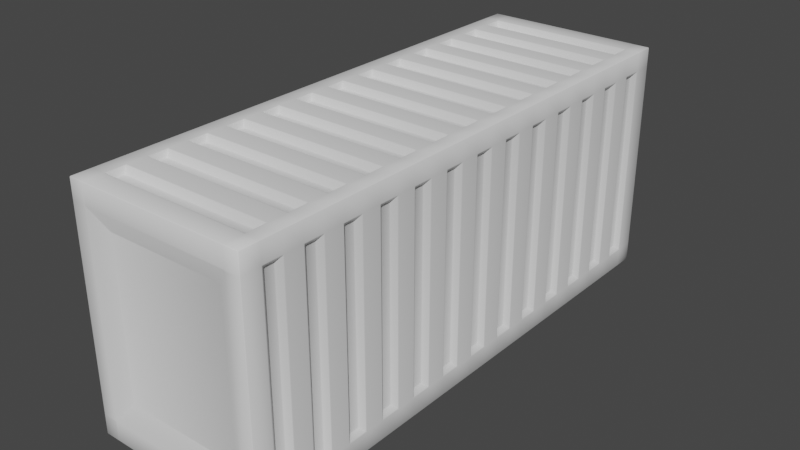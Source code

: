 # Source: IronContainer.blend  (saved by Blender 2.91.10; exported with 4.5.12 LTS)
import bpy
from mathutils import Matrix  # noqa: F401  (used for matrix-valued properties, if any)

bpy.ops.wm.read_factory_settings(use_empty=True)
scene = bpy.context.scene
scene.name = 'Scene'

# ---- collections
col_collection = bpy.data.collections.new('Collection'); scene.collection.children.link(col_collection)

# ---- world
world_world = bpy.data.worlds.new('World'); scene.world = world_world
world_world.use_nodes = True; world_world.node_tree.nodes.clear()
_N = world_world.node_tree.nodes; _L = world_world.node_tree.links
n0 = _N.new('ShaderNodeOutputWorld'); n0.name = 'World Output'; n0.location = (300, 300)
n1 = _N.new('ShaderNodeBackground'); n1.name = 'Background'; n1.location = (10, 300)
n1.inputs[0].default_value = (0.05088, 0.05088, 0.05088, 1.0)
_L.new(n1.outputs[0], n0.inputs[0])
n0.is_active_output = True
world_world.color = (0.05088, 0.05088, 0.05088)
world_world.use_sun_shadow = False
world_world.sun_shadow_jitter_overblur = 0.0

# ---- meshes
me_cube_001 = bpy.data.meshes.new('Cube.001')
me_cube_001.from_pydata([(-5.0, -15.0, -6.5), (-5.0, -15.0, 6.5), (-5.0, 15.0, -6.5), (-5.0, 15.0, 6.5), (5.0, -15.0, -6.5), (5.0, -15.0, 6.5), (5.0, 15.0, -6.5), (5.0, 15.0, 6.5), (-5.0, 13.89, -6.5), (-5.0, 12.78, -6.5), (-5.0, 11.67, -6.5), (-5.0, 10.56, -6.5), (-5.0, 9.444, -6.5), (-5.0, 8.333, -6.5), (-5.0, 7.222, -6.5), (-5.0, 6.111, -6.5), (-5.0, 5.0, -6.5), (-5.0, 3.889, -6.5), (-5.0, 2.778, -6.5), (-5.0, 1.667, -6.5), (-5.0, 0.5556, -6.5), (-5.0, -0.5556, -6.5), (-5.0, -1.667, -6.5), (-5.0, -2.778, -6.5), (-5.0, -3.889, -6.5), (-5.0, -5.0, -6.5), (-5.0, -6.111, -6.5), (-5.0, -7.222, -6.5), (-5.0, -8.333, -6.5), (-5.0, -9.444, -6.5), (-5.0, -10.56, -6.5), (-5.0, -11.67, -6.5), (-5.0, -12.78, -6.5), (-5.0, -13.89, -6.5), (-5.0, -13.89, 6.5), (-5.0, -12.78, 6.5), (-5.0, -11.67, 6.5), (-5.0, -10.56, 6.5), (-5.0, -9.444, 6.5), (-5.0, -8.333, 6.5), (-5.0, -7.222, 6.5), (-5.0, -6.111, 6.5), (-5.0, -5.0, 6.5), (-5.0, -3.889, 6.5), (-5.0, -2.778, 6.5), (-5.0, -1.667, 6.5), (-5.0, -0.5556, 6.5), (-5.0, 0.5556, 6.5), (-5.0, 1.667, 6.5), (-5.0, 2.778, 6.5), (-5.0, 3.889, 6.5), (-5.0, 5.0, 6.5), (-5.0, 6.111, 6.5), (-5.0, 7.222, 6.5), (-5.0, 8.333, 6.5), (-5.0, 9.444, 6.5), (-5.0, 10.56, 6.5), (-5.0, 11.67, 6.5), (-5.0, 12.78, 6.5), (-5.0, 13.89, 6.5), (5.0, -13.89, -6.5), (5.0, -12.78, -6.5), (5.0, -11.67, -6.5), (5.0, -10.56, -6.5), (5.0, -9.444, -6.5), (5.0, -8.333, -6.5), (5.0, -7.222, -6.5), (5.0, -6.111, -6.5), (5.0, -5.0, -6.5), (5.0, -3.889, -6.5), (5.0, -2.778, -6.5), (5.0, -1.667, -6.5), (5.0, -0.5556, -6.5), (5.0, 0.5556, -6.5), (5.0, 1.667, -6.5), (5.0, 2.778, -6.5), (5.0, 3.889, -6.5), (5.0, 5.0, -6.5), (5.0, 6.111, -6.5), (5.0, 7.222, -6.5), (5.0, 8.333, -6.5), (5.0, 9.444, -6.5), (5.0, 10.56, -6.5), (5.0, 11.67, -6.5), (5.0, 12.78, -6.5), (5.0, 13.89, -6.5), (5.0, 13.89, 6.5), (5.0, 12.78, 6.5), (5.0, 11.67, 6.5), (5.0, 10.56, 6.5), (5.0, 9.444, 6.5), (5.0, 8.333, 6.5), (5.0, 7.222, 6.5), (5.0, 6.111, 6.5), (5.0, 5.0, 6.5), (5.0, 3.889, 6.5), (5.0, 2.778, 6.5), (5.0, 1.667, 6.5), (5.0, 0.5556, 6.5), (5.0, -0.5556, 6.5), (5.0, -1.667, 6.5), (5.0, -2.778, 6.5), (5.0, -3.889, 6.5), (5.0, -5.0, 6.5), (5.0, -6.111, 6.5), (5.0, -7.222, 6.5), (5.0, -8.333, 6.5), (5.0, -9.444, 6.5), (5.0, -10.56, 6.5), (5.0, -11.67, 6.5), (5.0, -12.78, 6.5), (5.0, -13.89, 6.5), (4.167, 15.0, -6.5), (-4.167, 15.0, -6.5), (-4.167, 15.0, 6.5), (4.167, 15.0, 6.5), (-4.167, -15.0, -6.5), (4.167, -15.0, -6.5), (4.167, -15.0, 6.5), (-4.167, -15.0, 6.5), (-4.167, 13.89, 6.5), (4.167, 13.89, 6.5), (-4.167, 12.78, 6.5), (4.167, 12.78, 6.5), (-4.167, 11.67, 6.5), (4.167, 11.67, 6.5), (-4.167, 10.56, 6.5), (4.167, 10.56, 6.5), (-4.167, 9.444, 6.5), (4.167, 9.444, 6.5), (-4.167, 8.333, 6.5), (4.167, 8.333, 6.5), (-4.167, 7.222, 6.5), (4.167, 7.222, 6.5), (-4.167, 6.111, 6.5), (4.167, 6.111, 6.5), (-4.167, 5.0, 6.5), (4.167, 5.0, 6.5), (-4.167, 3.889, 6.5), (4.167, 3.889, 6.5), (-4.167, 2.778, 6.5), (4.167, 2.778, 6.5), (-4.167, 1.667, 6.5), (4.167, 1.667, 6.5), (-4.167, 0.5556, 6.5), (4.167, 0.5556, 6.5), (-4.167, -0.5556, 6.5), (4.167, -0.5556, 6.5), (-4.167, -1.667, 6.5), (4.167, -1.667, 6.5), (-4.167, -2.778, 6.5), (4.167, -2.778, 6.5), (-4.167, -3.889, 6.5), (4.167, -3.889, 6.5), (-4.167, -5.0, 6.5), (4.167, -5.0, 6.5), (-4.167, -6.111, 6.5), (4.167, -6.111, 6.5), (-4.167, -7.222, 6.5), (4.167, -7.222, 6.5), (-4.167, -8.333, 6.5), (4.167, -8.333, 6.5), (-4.167, -9.444, 6.5), (4.167, -9.444, 6.5), (-4.167, -10.56, 6.5), (4.167, -10.56, 6.5), (-4.167, -11.67, 6.5), (4.167, -11.67, 6.5), (-4.167, -12.78, 6.5), (4.167, -12.78, 6.5), (-4.167, -13.89, 6.5), (4.167, -13.89, 6.5), (4.167, 13.89, -6.5), (-4.167, 13.89, -6.5), (4.167, 12.78, -6.5), (-4.167, 12.78, -6.5), (4.167, 11.67, -6.5), (-4.167, 11.67, -6.5), (4.167, 10.56, -6.5), (-4.167, 10.56, -6.5), (4.167, 9.444, -6.5), (-4.167, 9.444, -6.5), (4.167, 8.333, -6.5), (-4.167, 8.333, -6.5), (4.167, 7.222, -6.5), (-4.167, 7.222, -6.5), (4.167, 6.111, -6.5), (-4.167, 6.111, -6.5), (4.167, 5.0, -6.5), (-4.167, 5.0, -6.5), (4.167, 3.889, -6.5), (-4.167, 3.889, -6.5), (4.167, 2.778, -6.5), (-4.167, 2.778, -6.5), (4.167, 1.667, -6.5), (-4.167, 1.667, -6.5), (4.167, 0.5556, -6.5), (-4.167, 0.5556, -6.5), (4.167, -0.5556, -6.5), (-4.167, -0.5556, -6.5), (4.167, -1.667, -6.5), (-4.167, -1.667, -6.5), (4.167, -2.778, -6.5), (-4.167, -2.778, -6.5), (4.167, -3.889, -6.5), (-4.167, -3.889, -6.5), (4.167, -5.0, -6.5), (-4.167, -5.0, -6.5), (4.167, -6.111, -6.5), (-4.167, -6.111, -6.5), (4.167, -7.222, -6.5), (-4.167, -7.222, -6.5), (4.167, -8.333, -6.5), (-4.167, -8.333, -6.5), (4.167, -9.444, -6.5), (-4.167, -9.444, -6.5), (4.167, -10.56, -6.5), (-4.167, -10.56, -6.5), (4.167, -11.67, -6.5), (-4.167, -11.67, -6.5), (4.167, -12.78, -6.5), (-4.167, -12.78, -6.5), (4.167, -13.89, -6.5), (-4.167, -13.89, -6.5), (-5.0, -15.0, -5.416), (-5.0, -15.0, 5.417), (-5.0, 15.0, 5.417), (-5.0, 15.0, -5.416), (5.0, 15.0, 5.417), (5.0, 15.0, -5.416), (5.0, -15.0, 5.417), (5.0, -15.0, -5.416), (5.0, 13.89, 5.417), (5.0, 13.89, -5.416), (5.0, 12.78, 5.417), (5.0, 12.78, -5.416), (5.0, 11.67, 5.417), (5.0, 11.67, -5.416), (5.0, 10.56, 5.417), (5.0, 10.56, -5.416), (5.0, 9.444, 5.417), (5.0, 9.444, -5.416), (5.0, 8.333, 5.417), (5.0, 8.333, -5.416), (5.0, 7.222, 5.417), (5.0, 7.222, -5.416), (5.0, 6.111, 5.417), (5.0, 6.111, -5.416), (5.0, 5.0, 5.417), (5.0, 5.0, -5.416), (5.0, 3.889, 5.417), (5.0, 3.889, -5.416), (5.0, 2.778, 5.417), (5.0, 2.778, -5.416), (5.0, 1.667, 5.417), (5.0, 1.667, -5.416), (5.0, 0.5556, 5.417), (5.0, 0.5556, -5.416), (5.0, -0.5556, 5.417), (5.0, -0.5556, -5.416), (5.0, -1.667, 5.417), (5.0, -1.667, -5.416), (5.0, -2.778, 5.417), (5.0, -2.778, -5.416), (5.0, -3.889, 5.417), (5.0, -3.889, -5.416), (5.0, -5.0, 5.417), (5.0, -5.0, -5.416), (5.0, -6.111, 5.417), (5.0, -6.111, -5.416), (5.0, -7.222, 5.417), (5.0, -7.222, -5.416), (5.0, -8.333, 5.417), (5.0, -8.333, -5.416), (5.0, -9.444, 5.417), (5.0, -9.444, -5.416), (5.0, -10.56, 5.417), (5.0, -10.56, -5.416), (5.0, -11.67, 5.417), (5.0, -11.67, -5.416), (5.0, -12.78, 5.417), (5.0, -12.78, -5.416), (5.0, -13.89, 5.417), (5.0, -13.89, -5.416), (-5.0, -13.89, 5.417), (-5.0, -13.89, -5.416), (-5.0, -12.78, 5.417), (-5.0, -12.78, -5.416), (-5.0, -11.67, 5.417), (-5.0, -11.67, -5.416), (-5.0, -10.56, 5.417), (-5.0, -10.56, -5.416), (-5.0, -9.444, 5.417), (-5.0, -9.444, -5.416), (-5.0, -8.333, 5.417), (-5.0, -8.333, -5.416), (-5.0, -7.222, 5.417), (-5.0, -7.222, -5.416), (-5.0, -6.111, 5.417), (-5.0, -6.111, -5.416), (-5.0, -5.0, 5.417), (-5.0, -5.0, -5.416), (-5.0, -3.889, 5.417), (-5.0, -3.889, -5.416), (-5.0, -2.778, 5.417), (-5.0, -2.778, -5.416), (-5.0, -1.667, 5.417), (-5.0, -1.667, -5.416), (-5.0, -0.5556, 5.417), (-5.0, -0.5556, -5.416), (-5.0, 0.5556, 5.417), (-5.0, 0.5556, -5.416), (-5.0, 1.667, 5.417), (-5.0, 1.667, -5.416), (-5.0, 2.778, 5.417), (-5.0, 2.778, -5.416), (-5.0, 3.889, 5.417), (-5.0, 3.889, -5.416), (-5.0, 5.0, 5.417), (-5.0, 5.0, -5.416), (-5.0, 6.111, 5.417), (-5.0, 6.111, -5.416), (-5.0, 7.222, 5.417), (-5.0, 7.222, -5.416), (-5.0, 8.333, 5.417), (-5.0, 8.333, -5.416), (-5.0, 9.444, 5.417), (-5.0, 9.444, -5.416), (-5.0, 10.56, 5.417), (-5.0, 10.56, -5.416), (-5.0, 11.67, 5.417), (-5.0, 11.67, -5.416), (-5.0, 12.78, 5.417), (-5.0, 12.78, -5.416), (-5.0, 13.89, 5.417), (-5.0, 13.89, -5.416), (4.167, -15.0, 5.417), (4.167, -15.0, -5.416), (-4.167, -15.0, 5.417), (-4.167, -15.0, -5.416), (-4.167, 15.0, 5.417), (-4.167, 15.0, -5.416), (4.167, 15.0, 5.417), (4.167, 15.0, -5.416), (-3.958, 13.61, 6.175), (3.958, 13.61, 6.175), (-3.958, 13.06, 6.175), (3.958, 13.06, 6.175), (-3.958, 11.39, 6.175), (3.958, 11.39, 6.175), (-3.958, 10.83, 6.175), (3.958, 10.83, 6.175), (-3.958, 9.167, 6.175), (3.958, 9.167, 6.175), (-3.958, 8.611, 6.175), (3.958, 8.611, 6.175), (-3.958, 6.944, 6.175), (3.958, 6.944, 6.175), (-3.958, 6.389, 6.175), (3.958, 6.389, 6.175), (-3.958, 4.722, 6.175), (3.958, 4.722, 6.175), (-3.958, 4.167, 6.175), (3.958, 4.167, 6.175), (-3.958, 2.5, 6.175), (3.958, 2.5, 6.175), (-3.958, 1.944, 6.175), (3.958, 1.944, 6.175), (-3.958, 0.2778, 6.175), (3.958, 0.2778, 6.175), (-3.958, -0.2778, 6.175), (3.958, -0.2778, 6.175), (-3.958, -1.944, 6.175), (3.958, -1.944, 6.175), (-3.958, -2.5, 6.175), (3.958, -2.5, 6.175), (-3.958, -4.167, 6.175), (3.958, -4.167, 6.175), (-3.958, -4.722, 6.175), (3.958, -4.722, 6.175), (-3.958, -6.389, 6.175), (3.958, -6.389, 6.175), (-3.958, -6.944, 6.175), (3.958, -6.944, 6.175), (-3.958, -8.611, 6.175), (3.958, -8.611, 6.175), (-3.958, -9.167, 6.175), (3.958, -9.167, 6.175), (-3.958, -10.83, 6.175), (3.958, -10.83, 6.175), (-3.958, -11.39, 6.175), (3.958, -11.39, 6.175), (-3.958, -13.06, 6.175), (3.958, -13.06, 6.175), (-3.958, -13.61, 6.175), (3.958, -13.61, 6.175), (3.958, 13.61, -6.175), (-3.958, 13.61, -6.175), (3.958, 13.06, -6.175), (-3.958, 13.06, -6.175), (3.958, 11.39, -6.175), (-3.958, 11.39, -6.175), (3.958, 10.83, -6.175), (-3.958, 10.83, -6.175), (3.958, 9.167, -6.175), (-3.958, 9.167, -6.175), (3.958, 8.611, -6.175), (-3.958, 8.611, -6.175), (3.958, 6.944, -6.175), (-3.958, 6.944, -6.175), (3.958, 6.389, -6.175), (-3.958, 6.389, -6.175), (3.958, 4.722, -6.175), (-3.958, 4.722, -6.175), (3.958, 4.167, -6.175), (-3.958, 4.167, -6.175), (3.958, 2.5, -6.175), (-3.958, 2.5, -6.175), (3.958, 1.944, -6.175), (-3.958, 1.944, -6.175), (3.958, 0.2778, -6.175), (-3.958, 0.2778, -6.175), (3.958, -0.2778, -6.175), (-3.958, -0.2778, -6.175), (3.958, -1.944, -6.175), (-3.958, -1.944, -6.175), (3.958, -2.5, -6.175), (-3.958, -2.5, -6.175), (3.958, -4.167, -6.175), (-3.958, -4.167, -6.175), (3.958, -4.722, -6.175), (-3.958, -4.722, -6.175), (3.958, -6.389, -6.175), (-3.958, -6.389, -6.175), (3.958, -6.944, -6.175), (-3.958, -6.944, -6.175), (3.958, -8.611, -6.175), (-3.958, -8.611, -6.175), (3.958, -9.167, -6.175), (-3.958, -9.167, -6.175), (3.958, -10.83, -6.175), (-3.958, -10.83, -6.175), (3.958, -11.39, -6.175), (-3.958, -11.39, -6.175), (3.958, -13.06, -6.175), (-3.958, -13.06, -6.175), (3.958, -13.61, -6.175), (-3.958, -13.61, -6.175), (4.75, 13.61, 5.147), (4.75, 13.61, -5.145), (4.75, 13.06, 5.147), (4.75, 13.06, -5.145), (4.75, 11.39, 5.147), (4.75, 11.39, -5.145), (4.75, 10.83, 5.147), (4.75, 10.83, -5.145), (4.75, 9.167, 5.147), (4.75, 9.167, -5.145), (4.75, 8.611, 5.147), (4.75, 8.611, -5.145), (4.75, 6.944, 5.147), (4.75, 6.944, -5.145), (4.75, 6.389, 5.147), (4.75, 6.389, -5.145), (4.75, 4.722, 5.147), (4.75, 4.722, -5.145), (4.75, 4.167, 5.147), (4.75, 4.167, -5.145), (4.75, 2.5, 5.147), (4.75, 2.5, -5.145), (4.75, 1.944, 5.147), (4.75, 1.944, -5.145), (4.75, 0.2778, 5.147), (4.75, 0.2778, -5.145), (4.75, -0.2778, 5.147), (4.75, -0.2778, -5.145), (4.75, -1.944, 5.147), (4.75, -1.944, -5.145), (4.75, -2.5, 5.147), (4.75, -2.5, -5.145), (4.75, -4.167, 5.147), (4.75, -4.167, -5.145), (4.75, -4.722, 5.147), (4.75, -4.722, -5.145), (4.75, -6.389, 5.147), (4.75, -6.389, -5.145), (4.75, -6.944, 5.147), (4.75, -6.944, -5.145), (4.75, -8.611, 5.147), (4.75, -8.611, -5.145), (4.75, -9.167, 5.147), (4.75, -9.167, -5.145), (4.75, -10.83, 5.147), (4.75, -10.83, -5.145), (4.75, -11.39, 5.147), (4.75, -11.39, -5.145), (4.75, -13.06, 5.147), (4.75, -13.06, -5.145), (4.75, -13.61, 5.147), (4.75, -13.61, -5.145), (-4.75, -13.61, 5.147), (-4.75, -13.61, -5.145), (-4.75, -13.06, 5.147), (-4.75, -13.06, -5.145), (-4.75, -11.39, 5.147), (-4.75, -11.39, -5.145), (-4.75, -10.83, 5.147), (-4.75, -10.83, -5.145), (-4.75, -9.167, 5.147), (-4.75, -9.167, -5.145), (-4.75, -8.611, 5.147), (-4.75, -8.611, -5.145), (-4.75, -6.944, 5.147), (-4.75, -6.944, -5.145), (-4.75, -6.389, 5.147), (-4.75, -6.389, -5.145), (-4.75, -4.722, 5.147), (-4.75, -4.722, -5.145), (-4.75, -4.167, 5.147), (-4.75, -4.167, -5.145), (-4.75, -2.5, 5.147), (-4.75, -2.5, -5.145), (-4.75, -1.944, 5.147), (-4.75, -1.944, -5.145), (-4.75, -0.2778, 5.147), (-4.75, -0.2778, -5.145), (-4.75, 0.2778, 5.147), (-4.75, 0.2778, -5.145), (-4.75, 1.944, 5.147), (-4.75, 1.944, -5.145), (-4.75, 2.5, 5.147), (-4.75, 2.5, -5.145), (-4.75, 4.167, 5.147), (-4.75, 4.167, -5.145), (-4.75, 4.722, 5.147), (-4.75, 4.722, -5.145), (-4.75, 6.389, 5.147), (-4.75, 6.389, -5.145), (-4.75, 6.944, 5.147), (-4.75, 6.944, -5.145), (-4.75, 8.611, 5.147), (-4.75, 8.611, -5.145), (-4.75, 9.167, 5.147), (-4.75, 9.167, -5.145), (-4.75, 10.83, 5.147), (-4.75, 10.83, -5.145), (-4.75, 11.39, 5.147), (-4.75, 11.39, -5.145), (-4.75, 13.06, 5.147), (-4.75, 13.06, -5.145), (-4.75, 13.61, 5.147), (-4.75, 13.61, -5.145), (3.333, -14.53, 4.334), (3.333, -14.53, -4.333), (-3.333, -14.53, 4.334), (-3.333, -14.53, -4.333), (-3.333, 14.53, 4.334), (-3.333, 14.53, -4.333), (3.333, 14.53, 4.334), (3.333, 14.53, -4.333)], [], [(334, 59, 3, 226), (342, 115, 7, 228), (282, 111, 5, 230), (338, 119, 1, 225), (222, 60, 4, 117), (170, 34, 1, 119), (114, 3, 59, 120), (120, 59, 58, 122), (122, 58, 57, 124), (124, 57, 56, 126), (126, 56, 55, 128), (128, 55, 54, 130), (130, 54, 53, 132), (132, 53, 52, 134), (134, 52, 51, 136), (136, 51, 50, 138), (138, 50, 49, 140), (140, 49, 48, 142), (142, 48, 47, 144), (144, 47, 46, 146), (146, 46, 45, 148), (148, 45, 44, 150), (150, 44, 43, 152), (152, 43, 42, 154), (154, 42, 41, 156), (156, 41, 40, 158), (158, 40, 39, 160), (160, 39, 38, 162), (162, 38, 37, 164), (164, 37, 36, 166), (166, 36, 35, 168), (168, 35, 34, 170), (112, 6, 85, 172), (172, 85, 84, 174), (174, 84, 83, 176), (176, 83, 82, 178), (178, 82, 81, 180), (180, 81, 80, 182), (182, 80, 79, 184), (184, 79, 78, 186), (186, 78, 77, 188), (188, 77, 76, 190), (190, 76, 75, 192), (192, 75, 74, 194), (194, 74, 73, 196), (196, 73, 72, 198), (198, 72, 71, 200), (200, 71, 70, 202), (202, 70, 69, 204), (204, 69, 68, 206), (206, 68, 67, 208), (208, 67, 66, 210), (210, 66, 65, 212), (212, 65, 64, 214), (214, 64, 63, 216), (216, 63, 62, 218), (218, 62, 61, 220), (220, 61, 60, 222), (228, 7, 86, 232), (232, 86, 87, 234), (234, 87, 88, 236), (236, 88, 89, 238), (238, 89, 90, 240), (240, 90, 91, 242), (242, 91, 92, 244), (244, 92, 93, 246), (246, 93, 94, 248), (248, 94, 95, 250), (250, 95, 96, 252), (252, 96, 97, 254), (254, 97, 98, 256), (256, 98, 99, 258), (258, 99, 100, 260), (260, 100, 101, 262), (262, 101, 102, 264), (264, 102, 103, 266), (266, 103, 104, 268), (268, 104, 105, 270), (270, 105, 106, 272), (272, 106, 107, 274), (274, 107, 108, 276), (276, 108, 109, 278), (278, 109, 110, 280), (280, 110, 111, 282), (225, 1, 34, 284), (284, 34, 35, 286), (286, 35, 36, 288), (288, 36, 37, 290), (290, 37, 38, 292), (292, 38, 39, 294), (294, 39, 40, 296), (296, 40, 41, 298), (298, 41, 42, 300), (300, 42, 43, 302), (302, 43, 44, 304), (304, 44, 45, 306), (306, 45, 46, 308), (308, 46, 47, 310), (310, 47, 48, 312), (312, 48, 49, 314), (314, 49, 50, 316), (316, 50, 51, 318), (318, 51, 52, 320), (320, 52, 53, 322), (322, 53, 54, 324), (324, 54, 55, 326), (326, 55, 56, 328), (328, 56, 57, 330), (330, 57, 58, 332), (332, 58, 59, 334), (32, 221, 223, 33), (135, 133, 357, 359), (31, 219, 221, 32), (219, 218, 220, 221), (30, 217, 219, 31), (279, 277, 493, 495), (29, 215, 217, 30), (215, 214, 216, 217), (28, 213, 215, 29), (206, 207, 431, 430), (27, 211, 213, 28), (211, 210, 212, 213), (26, 209, 211, 27), (302, 303, 519, 518), (25, 207, 209, 26), (207, 206, 208, 209), (24, 205, 207, 25), (205, 204, 428, 429), (23, 203, 205, 24), (203, 202, 204, 205), (22, 201, 203, 23), (136, 138, 362, 360), (21, 199, 201, 22), (199, 198, 200, 201), (20, 197, 199, 21), (301, 300, 516, 517), (19, 195, 197, 20), (195, 194, 196, 197), (18, 193, 195, 19), (280, 282, 498, 496), (17, 191, 193, 18), (191, 190, 192, 193), (16, 189, 191, 17), (139, 137, 361, 363), (15, 187, 189, 16), (187, 186, 188, 189), (14, 185, 187, 15), (283, 281, 497, 499), (13, 183, 185, 14), (183, 182, 184, 185), (12, 181, 183, 13), (202, 203, 427, 426), (11, 179, 181, 12), (179, 178, 180, 181), (10, 177, 179, 11), (298, 299, 515, 514), (9, 175, 177, 10), (175, 174, 176, 177), (8, 173, 175, 9), (201, 200, 424, 425), (2, 113, 173, 8), (113, 112, 172, 173), (110, 169, 171, 111), (140, 142, 366, 364), (109, 167, 169, 110), (167, 166, 168, 169), (108, 165, 167, 109), (297, 296, 512, 513), (107, 163, 165, 108), (163, 162, 164, 165), (106, 161, 163, 107), (284, 286, 502, 500), (105, 159, 161, 106), (159, 158, 160, 161), (104, 157, 159, 105), (143, 141, 365, 367), (103, 155, 157, 104), (155, 154, 156, 157), (102, 153, 155, 103), (287, 285, 501, 503), (101, 151, 153, 102), (151, 150, 152, 153), (100, 149, 151, 101), (198, 199, 423, 422), (99, 147, 149, 100), (147, 146, 148, 149), (98, 145, 147, 99), (294, 295, 511, 510), (97, 143, 145, 98), (143, 142, 144, 145), (96, 141, 143, 97), (197, 196, 420, 421), (95, 139, 141, 96), (139, 138, 140, 141), (94, 137, 139, 95), (144, 146, 370, 368), (93, 135, 137, 94), (135, 134, 136, 137), (92, 133, 135, 93), (293, 292, 508, 509), (91, 131, 133, 92), (131, 130, 132, 133), (90, 129, 131, 91), (288, 290, 506, 504), (89, 127, 129, 90), (127, 126, 128, 129), (88, 125, 127, 89), (147, 145, 369, 371), (87, 123, 125, 88), (123, 122, 124, 125), (86, 121, 123, 87), (291, 289, 505, 507), (7, 115, 121, 86), (115, 114, 120, 121), (111, 171, 118, 5), (171, 170, 119, 118), (33, 223, 116, 0), (223, 222, 117, 116), (230, 5, 118, 336), (336, 118, 119, 338), (226, 3, 114, 340), (340, 114, 115, 342), (113, 341, 343, 112), (340, 342, 558, 556), (2, 227, 341, 113), (227, 226, 340, 341), (117, 337, 339, 116), (336, 338, 554, 552), (4, 231, 337, 117), (231, 230, 336, 337), (9, 333, 335, 8), (194, 195, 419, 418), (10, 331, 333, 9), (331, 330, 332, 333), (11, 329, 331, 10), (290, 291, 507, 506), (12, 327, 329, 11), (327, 326, 328, 329), (13, 325, 327, 12), (193, 192, 416, 417), (14, 323, 325, 13), (323, 322, 324, 325), (15, 321, 323, 14), (148, 150, 374, 372), (16, 319, 321, 15), (319, 318, 320, 321), (17, 317, 319, 16), (289, 288, 504, 505), (18, 315, 317, 17), (315, 314, 316, 317), (19, 313, 315, 18), (292, 294, 510, 508), (20, 311, 313, 19), (311, 310, 312, 313), (21, 309, 311, 20), (151, 149, 373, 375), (22, 307, 309, 21), (307, 306, 308, 309), (23, 305, 307, 22), (295, 293, 509, 511), (24, 303, 305, 23), (303, 302, 304, 305), (25, 301, 303, 24), (190, 191, 415, 414), (26, 299, 301, 25), (299, 298, 300, 301), (27, 297, 299, 26), (286, 287, 503, 502), (28, 295, 297, 27), (295, 294, 296, 297), (29, 293, 295, 28), (189, 188, 412, 413), (30, 291, 293, 29), (291, 290, 292, 293), (31, 289, 291, 30), (152, 154, 378, 376), (32, 287, 289, 31), (287, 286, 288, 289), (33, 285, 287, 32), (285, 284, 500, 501), (0, 224, 285, 33), (224, 225, 284, 285), (61, 281, 283, 60), (296, 298, 514, 512), (62, 279, 281, 61), (279, 278, 280, 281), (63, 277, 279, 62), (155, 153, 377, 379), (64, 275, 277, 63), (275, 274, 276, 277), (65, 273, 275, 64), (299, 297, 513, 515), (66, 271, 273, 65), (271, 270, 272, 273), (67, 269, 271, 66), (186, 187, 411, 410), (68, 267, 269, 67), (267, 266, 268, 269), (69, 265, 267, 68), (282, 283, 499, 498), (70, 263, 265, 69), (263, 262, 264, 265), (71, 261, 263, 70), (185, 184, 408, 409), (72, 259, 261, 71), (259, 258, 260, 261), (73, 257, 259, 72), (156, 158, 382, 380), (74, 255, 257, 73), (255, 254, 256, 257), (75, 253, 255, 74), (281, 280, 496, 497), (76, 251, 253, 75), (251, 250, 252, 253), (77, 249, 251, 76), (300, 302, 518, 516), (78, 247, 249, 77), (247, 246, 248, 249), (79, 245, 247, 78), (159, 157, 381, 383), (80, 243, 245, 79), (243, 242, 244, 245), (81, 241, 243, 80), (303, 301, 517, 519), (82, 239, 241, 81), (239, 238, 240, 241), (83, 237, 239, 82), (182, 183, 407, 406), (84, 235, 237, 83), (235, 234, 236, 237), (85, 233, 235, 84), (278, 279, 495, 494), (6, 229, 233, 85), (229, 228, 232, 233), (116, 339, 224, 0), (339, 338, 225, 224), (60, 283, 231, 4), (283, 282, 230, 231), (112, 343, 229, 6), (343, 342, 228, 229), (8, 335, 227, 2), (335, 334, 226, 227), (445, 444, 446, 447), (441, 440, 442, 443), (437, 436, 438, 439), (433, 432, 434, 435), (429, 428, 430, 431), (425, 424, 426, 427), (421, 420, 422, 423), (417, 416, 418, 419), (413, 412, 414, 415), (409, 408, 410, 411), (405, 404, 406, 407), (401, 400, 402, 403), (397, 396, 398, 399), (393, 392, 394, 395), (389, 388, 390, 391), (385, 384, 386, 387), (381, 380, 382, 383), (377, 376, 378, 379), (373, 372, 374, 375), (369, 368, 370, 371), (365, 364, 366, 367), (361, 360, 362, 363), (357, 356, 358, 359), (353, 352, 354, 355), (349, 348, 350, 351), (345, 344, 346, 347), (549, 548, 550, 551), (545, 544, 546, 547), (541, 540, 542, 543), (537, 536, 538, 539), (533, 532, 534, 535), (529, 528, 530, 531), (525, 524, 526, 527), (521, 520, 522, 523), (517, 516, 518, 519), (513, 512, 514, 515), (509, 508, 510, 511), (505, 504, 506, 507), (501, 500, 502, 503), (497, 496, 498, 499), (493, 492, 494, 495), (489, 488, 490, 491), (485, 484, 486, 487), (481, 480, 482, 483), (477, 476, 478, 479), (473, 472, 474, 475), (469, 468, 470, 471), (465, 464, 466, 467), (461, 460, 462, 463), (457, 456, 458, 459), (453, 452, 454, 455), (449, 448, 450, 451), (276, 278, 494, 492), (305, 304, 520, 521), (132, 134, 358, 356), (209, 208, 432, 433), (306, 307, 523, 522), (210, 211, 435, 434), (275, 273, 489, 491), (131, 129, 353, 355), (272, 274, 490, 488), (309, 308, 524, 525), (128, 130, 354, 352), (213, 212, 436, 437), (310, 311, 527, 526), (214, 215, 439, 438), (271, 269, 485, 487), (127, 125, 349, 351), (268, 270, 486, 484), (313, 312, 528, 529), (124, 126, 350, 348), (217, 216, 440, 441), (314, 315, 531, 530), (218, 219, 443, 442), (267, 265, 481, 483), (123, 121, 345, 347), (264, 266, 482, 480), (317, 316, 532, 533), (120, 122, 346, 344), (221, 220, 444, 445), (318, 319, 535, 534), (222, 223, 447, 446), (263, 261, 477, 479), (223, 221, 445, 447), (260, 262, 478, 476), (321, 320, 536, 537), (220, 222, 446, 444), (121, 120, 344, 345), (322, 323, 539, 538), (122, 123, 347, 346), (259, 257, 473, 475), (219, 217, 441, 443), (256, 258, 474, 472), (325, 324, 540, 541), (216, 218, 442, 440), (125, 124, 348, 349), (326, 327, 543, 542), (126, 127, 351, 350), (255, 253, 469, 471), (215, 213, 437, 439), (252, 254, 470, 468), (329, 328, 544, 545), (212, 214, 438, 436), (129, 128, 352, 353), (330, 331, 547, 546), (130, 131, 355, 354), (251, 249, 465, 467), (211, 209, 433, 435), (248, 250, 466, 464), (333, 332, 548, 549), (208, 210, 434, 432), (133, 132, 356, 357), (334, 335, 551, 550), (134, 135, 359, 358), (247, 245, 461, 463), (207, 205, 429, 431), (244, 246, 462, 460), (233, 232, 448, 449), (204, 206, 430, 428), (137, 136, 360, 361), (234, 235, 451, 450), (138, 139, 363, 362), (243, 241, 457, 459), (203, 201, 425, 427), (240, 242, 458, 456), (237, 236, 452, 453), (200, 202, 426, 424), (141, 140, 364, 365), (238, 239, 455, 454), (142, 143, 367, 366), (239, 237, 453, 455), (199, 197, 421, 423), (236, 238, 454, 452), (241, 240, 456, 457), (196, 198, 422, 420), (145, 144, 368, 369), (242, 243, 459, 458), (146, 147, 371, 370), (235, 233, 449, 451), (195, 193, 417, 419), (232, 234, 450, 448), (245, 244, 460, 461), (192, 194, 418, 416), (149, 148, 372, 373), (246, 247, 463, 462), (150, 151, 375, 374), (335, 333, 549, 551), (191, 189, 413, 415), (332, 334, 550, 548), (249, 248, 464, 465), (188, 190, 414, 412), (153, 152, 376, 377), (250, 251, 467, 466), (154, 155, 379, 378), (331, 329, 545, 547), (187, 185, 409, 411), (328, 330, 546, 544), (253, 252, 468, 469), (184, 186, 410, 408), (157, 156, 380, 381), (254, 255, 471, 470), (158, 159, 383, 382), (327, 325, 541, 543), (183, 181, 405, 407), (324, 326, 542, 540), (257, 256, 472, 473), (180, 182, 406, 404), (161, 160, 384, 385), (258, 259, 475, 474), (162, 163, 387, 386), (323, 321, 537, 539), (179, 177, 401, 403), (320, 322, 538, 536), (261, 260, 476, 477), (176, 178, 402, 400), (165, 164, 388, 389), (262, 263, 479, 478), (166, 167, 391, 390), (319, 317, 533, 535), (175, 173, 397, 399), (316, 318, 534, 532), (265, 264, 480, 481), (172, 174, 398, 396), (169, 168, 392, 393), (266, 267, 483, 482), (170, 171, 395, 394), (315, 313, 529, 531), (171, 169, 393, 395), (312, 314, 530, 528), (269, 268, 484, 485), (168, 170, 394, 392), (173, 172, 396, 397), (270, 271, 487, 486), (174, 175, 399, 398), (311, 309, 525, 527), (167, 165, 389, 391), (308, 310, 526, 524), (273, 272, 488, 489), (164, 166, 390, 388), (177, 176, 400, 401), (274, 275, 491, 490), (178, 179, 403, 402), (307, 305, 521, 523), (163, 161, 385, 387), (304, 306, 522, 520), (277, 276, 492, 493), (160, 162, 386, 384), (181, 180, 404, 405), (557, 556, 558, 559), (553, 552, 554, 555), (342, 343, 559, 558), (341, 340, 556, 557), (338, 339, 555, 554), (339, 337, 553, 555), (337, 336, 552, 553), (343, 341, 557, 559)])
me_cube_001.polygons.foreach_set('use_smooth', [True] * 558)
_uv = me_cube_001.uv_layers.new(name='UVMap')
_uv.uv.foreach_set('vector', [0.5417, 0.2407, 0.625, 0.2407, 0.625, 0.25, 0.5417, 0.25, 0.5417, 0.4167, 0.625, 0.4167, 0.625, 0.5, 0.5417, 0.5, 0.5417, 0.7407, 0.625, 0.7407, 0.625, 0.75, 0.5417, 0.75, 0.5417, 0.9167, 0.625, 0.9167, 0.625, 1.0, 0.5417, 1.0, 0.2917, 0.7407, 0.375, 0.7407, 0.375, 0.75, 0.2917, 0.75, 0.7917, 0.7407, 0.875, 0.7407, 0.875, 0.75, 0.7917, 0.75, 0.7917, 0.5, 0.875, 0.5, 0.875, 0.5093, 0.7917, 0.5093, 0.7917, 0.5093, 0.875, 0.5093, 0.875, 0.5185, 0.7917, 0.5185, 0.7917, 0.5185, 0.875, 0.5185, 0.875, 0.5278, 0.7917, 0.5278, 0.7917, 0.5278, 0.875, 0.5278, 0.875, 0.537, 0.7917, 0.537, 0.7917, 0.537, 0.875, 0.537, 0.875, 0.5463, 0.7917, 0.5463, 0.7917, 0.5463, 0.875, 0.5463, 0.875, 0.5556, 0.7917, 0.5556, 0.7917, 0.5556, 0.875, 0.5556, 0.875, 0.5648, 0.7917, 0.5648, 0.7917, 0.5648, 0.875, 0.5648, 0.875, 0.5741, 0.7917, 0.5741, 0.7917, 0.5741, 0.875, 0.5741, 0.875, 0.5833, 0.7917, 0.5833, 0.7917, 0.5833, 0.875, 0.5833, 0.875, 0.5926, 0.7917, 0.5926, 0.7917, 0.5926, 0.875, 0.5926, 0.875, 0.6019, 0.7917, 0.6019, 0.7917, 0.6019, 0.875, 0.6019, 0.875, 0.6111, 0.7917, 0.6111, 0.7917, 0.6111, 0.875, 0.6111, 0.875, 0.6204, 0.7917, 0.6204, 0.7917, 0.6204, 0.875, 0.6204, 0.875, 0.6296, 0.7917, 0.6296, 0.7917, 0.6296, 0.875, 0.6296, 0.875, 0.6389, 0.7917, 0.6389, 0.7917, 0.6389, 0.875, 0.6389, 0.875, 0.6481, 0.7917, 0.6481, 0.7917, 0.6481, 0.875, 0.6481, 0.875, 0.6574, 0.7917, 0.6574, 0.7917, 0.6574, 0.875, 0.6574, 0.875, 0.6667, 0.7917, 0.6667, 0.7917, 0.6667, 0.875, 0.6667, 0.875, 0.6759, 0.7917, 0.6759, 0.7917, 0.6759, 0.875, 0.6759, 0.875, 0.6852, 0.7917, 0.6852, 0.7917, 0.6852, 0.875, 0.6852, 0.875, 0.6944, 0.7917, 0.6944, 0.7917, 0.6944, 0.875, 0.6944, 0.875, 0.7037, 0.7917, 0.7037, 0.7917, 0.7037, 0.875, 0.7037, 0.875, 0.713, 0.7917, 0.713, 0.7917, 0.713, 0.875, 0.713, 0.875, 0.7222, 0.7917, 0.7222, 0.7917, 0.7222, 0.875, 0.7222, 0.875, 0.7315, 0.7917, 0.7315, 0.7917, 0.7315, 0.875, 0.7315, 0.875, 0.7407, 0.7917, 0.7407, 0.2917, 0.5, 0.375, 0.5, 0.375, 0.5093, 0.2917, 0.5093, 0.2917, 0.5093, 0.375, 0.5093, 0.375, 0.5185, 0.2917, 0.5185, 0.2917, 0.5185, 0.375, 0.5185, 0.375, 0.5278, 0.2917, 0.5278, 0.2917, 0.5278, 0.375, 0.5278, 0.375, 0.537, 0.2917, 0.537, 0.2917, 0.537, 0.375, 0.537, 0.375, 0.5463, 0.2917, 0.5463, 0.2917, 0.5463, 0.375, 0.5463, 0.375, 0.5556, 0.2917, 0.5556, 0.2917, 0.5556, 0.375, 0.5556, 0.375, 0.5648, 0.2917, 0.5648, 0.2917, 0.5648, 0.375, 0.5648, 0.375, 0.5741, 0.2917, 0.5741, 0.2917, 0.5741, 0.375, 0.5741, 0.375, 0.5833, 0.2917, 0.5833, 0.2917, 0.5833, 0.375, 0.5833, 0.375, 0.5926, 0.2917, 0.5926, 0.2917, 0.5926, 0.375, 0.5926, 0.375, 0.6019, 0.2917, 0.6019, 0.2917, 0.6019, 0.375, 0.6019, 0.375, 0.6111, 0.2917, 0.6111, 0.2917, 0.6111, 0.375, 0.6111, 0.375, 0.6204, 0.2917, 0.6204, 0.2917, 0.6204, 0.375, 0.6204, 0.375, 0.6296, 0.2917, 0.6296, 0.2917, 0.6296, 0.375, 0.6296, 0.375, 0.6389, 0.2917, 0.6389, 0.2917, 0.6389, 0.375, 0.6389, 0.375, 0.6481, 0.2917, 0.6481, 0.2917, 0.6481, 0.375, 0.6481, 0.375, 0.6574, 0.2917, 0.6574, 0.2917, 0.6574, 0.375, 0.6574, 0.375, 0.6667, 0.2917, 0.6667, 0.2917, 0.6667, 0.375, 0.6667, 0.375, 0.6759, 0.2917, 0.6759, 0.2917, 0.6759, 0.375, 0.6759, 0.375, 0.6852, 0.2917, 0.6852, 0.2917, 0.6852, 0.375, 0.6852, 0.375, 0.6944, 0.2917, 0.6944, 0.2917, 0.6944, 0.375, 0.6944, 0.375, 0.7037, 0.2917, 0.7037, 0.2917, 0.7037, 0.375, 0.7037, 0.375, 0.713, 0.2917, 0.713, 0.2917, 0.713, 0.375, 0.713, 0.375, 0.7222, 0.2917, 0.7222, 0.2917, 0.7222, 0.375, 0.7222, 0.375, 0.7315, 0.2917, 0.7315, 0.2917, 0.7315, 0.375, 0.7315, 0.375, 0.7407, 0.2917, 0.7407, 0.5417, 0.5, 0.625, 0.5, 0.625, 0.5093, 0.5417, 0.5093, 0.5417, 0.5093, 0.625, 0.5093, 0.625, 0.5185, 0.5417, 0.5185, 0.5417, 0.5185, 0.625, 0.5185, 0.625, 0.5278, 0.5417, 0.5278, 0.5417, 0.5278, 0.625, 0.5278, 0.625, 0.537, 0.5417, 0.537, 0.5417, 0.537, 0.625, 0.537, 0.625, 0.5463, 0.5417, 0.5463, 0.5417, 0.5463, 0.625, 0.5463, 0.625, 0.5556, 0.5417, 0.5556, 0.5417, 0.5556, 0.625, 0.5556, 0.625, 0.5648, 0.5417, 0.5648, 0.5417, 0.5648, 0.625, 0.5648, 0.625, 0.5741, 0.5417, 0.5741, 0.5417, 0.5741, 0.625, 0.5741, 0.625, 0.5833, 0.5417, 0.5833, 0.5417, 0.5833, 0.625, 0.5833, 0.625, 0.5926, 0.5417, 0.5926, 0.5417, 0.5926, 0.625, 0.5926, 0.625, 0.6019, 0.5417, 0.6019, 0.5417, 0.6019, 0.625, 0.6019, 0.625, 0.6111, 0.5417, 0.6111, 0.5417, 0.6111, 0.625, 0.6111, 0.625, 0.6204, 0.5417, 0.6204, 0.5417, 0.6204, 0.625, 0.6204, 0.625, 0.6296, 0.5417, 0.6296, 0.5417, 0.6296, 0.625, 0.6296, 0.625, 0.6389, 0.5417, 0.6389, 0.5417, 0.6389, 0.625, 0.6389, 0.625, 0.6481, 0.5417, 0.6481, 0.5417, 0.6481, 0.625, 0.6481, 0.625, 0.6574, 0.5417, 0.6574, 0.5417, 0.6574, 0.625, 0.6574, 0.625, 0.6667, 0.5417, 0.6667, 0.5417, 0.6667, 0.625, 0.6667, 0.625, 0.6759, 0.5417, 0.6759, 0.5417, 0.6759, 0.625, 0.6759, 0.625, 0.6852, 0.5417, 0.6852, 0.5417, 0.6852, 0.625, 0.6852, 0.625, 0.6944, 0.5417, 0.6944, 0.5417, 0.6944, 0.625, 0.6944, 0.625, 0.7037, 0.5417, 0.7037, 0.5417, 0.7037, 0.625, 0.7037, 0.625, 0.713, 0.5417, 0.713, 0.5417, 0.713, 0.625, 0.713, 0.625, 0.7222, 0.5417, 0.7222, 0.5417, 0.7222, 0.625, 0.7222, 0.625, 0.7315, 0.5417, 0.7315, 0.5417, 0.7315, 0.625, 0.7315, 0.625, 0.7407, 0.5417, 0.7407, 0.5417, 0.0, 0.625, 0.0, 0.625, 0.009259, 0.5417, 0.009259, 0.5417, 0.009259, 0.625, 0.009259, 0.625, 0.01852, 0.5417, 0.01852, 0.5417, 0.01852, 0.625, 0.01852, 0.625, 0.02778, 0.5417, 0.02778, 0.5417, 0.02778, 0.625, 0.02778, 0.625, 0.03704, 0.5417, 0.03704, 0.5417, 0.03704, 0.625, 0.03704, 0.625, 0.0463, 0.5417, 0.0463, 0.5417, 0.0463, 0.625, 0.0463, 0.625, 0.05556, 0.5417, 0.05556, 0.5417, 0.05556, 0.625, 0.05556, 0.625, 0.06481, 0.5417, 0.06481, 0.5417, 0.06481, 0.625, 0.06481, 0.625, 0.07407, 0.5417, 0.07407, 0.5417, 0.07407, 0.625, 0.07407, 0.625, 0.08333, 0.5417, 0.08333, 0.5417, 0.08333, 0.625, 0.08333, 0.625, 0.09259, 0.5417, 0.09259, 0.5417, 0.09259, 0.625, 0.09259, 0.625, 0.1019, 0.5417, 0.1019, 0.5417, 0.1019, 0.625, 0.1019, 0.625, 0.1111, 0.5417, 0.1111, 0.5417, 0.1111, 0.625, 0.1111, 0.625, 0.1204, 0.5417, 0.1204, 0.5417, 0.1204, 0.625, 0.1204, 0.625, 0.1296, 0.5417, 0.1296, 0.5417, 0.1296, 0.625, 0.1296, 0.625, 0.1389, 0.5417, 0.1389, 0.5417, 0.1389, 0.625, 0.1389, 0.625, 0.1481, 0.5417, 0.1481, 0.5417, 0.1481, 0.625, 0.1481, 0.625, 0.1574, 0.5417, 0.1574, 0.5417, 0.1574, 0.625, 0.1574, 0.625, 0.1667, 0.5417, 0.1667, 0.5417, 0.1667, 0.625, 0.1667, 0.625, 0.1759, 0.5417, 0.1759, 0.5417, 0.1759, 0.625, 0.1759, 0.625, 0.1852, 0.5417, 0.1852, 0.5417, 0.1852, 0.625, 0.1852, 0.625, 0.1944, 0.5417, 0.1944, 0.5417, 0.1944, 0.625, 0.1944, 0.625, 0.2037, 0.5417, 0.2037, 0.5417, 0.2037, 0.625, 0.2037, 0.625, 0.213, 0.5417, 0.213, 0.5417, 0.213, 0.625, 0.213, 0.625, 0.2222, 0.5417, 0.2222, 0.5417, 0.2222, 0.625, 0.2222, 0.625, 0.2315, 0.5417, 0.2315, 0.5417, 0.2315, 0.625, 0.2315, 0.625, 0.2407, 0.5417, 0.2407, 0.125, 0.7315, 0.2083, 0.7315, 0.2083, 0.7407, 0.125, 0.7407, 0.7083, 0.5741, 0.7083, 0.5648, 0.7083, 0.5648, 0.7083, 0.5741, 0.125, 0.7222, 0.2083, 0.7222, 0.2083, 0.7315, 0.125, 0.7315, 0.2083, 0.7222, 0.2917, 0.7222, 0.2917, 0.7315, 0.2083, 0.7315, 0.125, 0.713, 0.2083, 0.713, 0.2083, 0.7222, 0.125, 0.7222, 0.4583, 0.7222, 0.4583, 0.713, 0.4583, 0.713, 0.4583, 0.7222, 0.125, 0.7037, 0.2083, 0.7037, 0.2083, 0.713, 0.125, 0.713, 0.2083, 0.7037, 0.2917, 0.7037, 0.2917, 0.713, 0.2083, 0.713, 0.125, 0.6944, 0.2083, 0.6944, 0.2083, 0.7037, 0.125, 0.7037, 0.2917, 0.6667, 0.2083, 0.6667, 0.2083, 0.6667, 0.2917, 0.6667, 0.125, 0.6852, 0.2083, 0.6852, 0.2083, 0.6944, 0.125, 0.6944, 0.2083, 0.6852, 0.2917, 0.6852, 0.2917, 0.6944, 0.2083, 0.6944, 0.125, 0.6759, 0.2083, 0.6759, 0.2083, 0.6852, 0.125, 0.6852, 0.5417, 0.09259, 0.4583, 0.09259, 0.4583, 0.09259, 0.5417, 0.09259, 0.125, 0.6667, 0.2083, 0.6667, 0.2083, 0.6759, 0.125, 0.6759, 0.2083, 0.6667, 0.2917, 0.6667, 0.2917, 0.6759, 0.2083, 0.6759, 0.125, 0.6574, 0.2083, 0.6574, 0.2083, 0.6667, 0.125, 0.6667, 0.2083, 0.6574, 0.2917, 0.6574, 0.2917, 0.6574, 0.2083, 0.6574, 0.125, 0.6481, 0.2083, 0.6481, 0.2083, 0.6574, 0.125, 0.6574, 0.2083, 0.6481, 0.2917, 0.6481, 0.2917, 0.6574, 0.2083, 0.6574, 0.125, 0.6389, 0.2083, 0.6389, 0.2083, 0.6481, 0.125, 0.6481, 0.7917, 0.5833, 0.7917, 0.5926, 0.7917, 0.5926, 0.7917, 0.5833, 0.125, 0.6296, 0.2083, 0.6296, 0.2083, 0.6389, 0.125, 0.6389, 0.2083, 0.6296, 0.2917, 0.6296, 0.2917, 0.6389, 0.2083, 0.6389, 0.125, 0.6204, 0.2083, 0.6204, 0.2083, 0.6296, 0.125, 0.6296, 0.4583, 0.08333, 0.5417, 0.08333, 0.5417, 0.08333, 0.4583, 0.08333, 0.125, 0.6111, 0.2083, 0.6111, 0.2083, 0.6204, 0.125, 0.6204, 0.2083, 0.6111, 0.2917, 0.6111, 0.2917, 0.6204, 0.2083, 0.6204, 0.125, 0.6019, 0.2083, 0.6019, 0.2083, 0.6111, 0.125, 0.6111, 0.5417, 0.7315, 0.5417, 0.7407, 0.5417, 0.7407, 0.5417, 0.7315, 0.125, 0.5926, 0.2083, 0.5926, 0.2083, 0.6019, 0.125, 0.6019, 0.2083, 0.5926, 0.2917, 0.5926, 0.2917, 0.6019, 0.2083, 0.6019, 0.125, 0.5833, 0.2083, 0.5833, 0.2083, 0.5926, 0.125, 0.5926, 0.7083, 0.5926, 0.7083, 0.5833, 0.7083, 0.5833, 0.7083, 0.5926, 0.125, 0.5741, 0.2083, 0.5741, 0.2083, 0.5833, 0.125, 0.5833, 0.2083, 0.5741, 0.2917, 0.5741, 0.2917, 0.5833, 0.2083, 0.5833, 0.125, 0.5648, 0.2083, 0.5648, 0.2083, 0.5741, 0.125, 0.5741, 0.4583, 0.7407, 0.4583, 0.7315, 0.4583, 0.7315, 0.4583, 0.7407, 0.125, 0.5556, 0.2083, 0.5556, 0.2083, 0.5648, 0.125, 0.5648, 0.2083, 0.5556, 0.2917, 0.5556, 0.2917, 0.5648, 0.2083, 0.5648, 0.125, 0.5463, 0.2083, 0.5463, 0.2083, 0.5556, 0.125, 0.5556, 0.2917, 0.6481, 0.2083, 0.6481, 0.2083, 0.6481, 0.2917, 0.6481, 0.125, 0.537, 0.2083, 0.537, 0.2083, 0.5463, 0.125, 0.5463, 0.2083, 0.537, 0.2917, 0.537, 0.2917, 0.5463, 0.2083, 0.5463, 0.125, 0.5278, 0.2083, 0.5278, 0.2083, 0.537, 0.125, 0.537, 0.5417, 0.07407, 0.4583, 0.07407, 0.4583, 0.07407, 0.5417, 0.07407, 0.125, 0.5185, 0.2083, 0.5185, 0.2083, 0.5278, 0.125, 0.5278, 0.2083, 0.5185, 0.2917, 0.5185, 0.2917, 0.5278, 0.2083, 0.5278, 0.125, 0.5093, 0.2083, 0.5093, 0.2083, 0.5185, 0.125, 0.5185, 0.2083, 0.6389, 0.2917, 0.6389, 0.2917, 0.6389, 0.2083, 0.6389, 0.125, 0.5, 0.2083, 0.5, 0.2083, 0.5093, 0.125, 0.5093, 0.2083, 0.5, 0.2917, 0.5, 0.2917, 0.5093, 0.2083, 0.5093, 0.625, 0.7315, 0.7083, 0.7315, 0.7083, 0.7407, 0.625, 0.7407, 0.7917, 0.6019, 0.7917, 0.6111, 0.7917, 0.6111, 0.7917, 0.6019, 0.625, 0.7222, 0.7083, 0.7222, 0.7083, 0.7315, 0.625, 0.7315, 0.7083, 0.7222, 0.7917, 0.7222, 0.7917, 0.7315, 0.7083, 0.7315, 0.625, 0.713, 0.7083, 0.713, 0.7083, 0.7222, 0.625, 0.7222, 0.4583, 0.06481, 0.5417, 0.06481, 0.5417, 0.06481, 0.4583, 0.06481, 0.625, 0.7037, 0.7083, 0.7037, 0.7083, 0.713, 0.625, 0.713, 0.7083, 0.7037, 0.7917, 0.7037, 0.7917, 0.713, 0.7083, 0.713, 0.625, 0.6944, 0.7083, 0.6944, 0.7083, 0.7037, 0.625, 0.7037, 0.5417, 0.009259, 0.5417, 0.01852, 0.5417, 0.01852, 0.5417, 0.009259, 0.625, 0.6852, 0.7083, 0.6852, 0.7083, 0.6944, 0.625, 0.6944, 0.7083, 0.6852, 0.7917, 0.6852, 0.7917, 0.6944, 0.7083, 0.6944, 0.625, 0.6759, 0.7083, 0.6759, 0.7083, 0.6852, 0.625, 0.6852, 0.7083, 0.6111, 0.7083, 0.6019, 0.7083, 0.6019, 0.7083, 0.6111, 0.625, 0.6667, 0.7083, 0.6667, 0.7083, 0.6759, 0.625, 0.6759, 0.7083, 0.6667, 0.7917, 0.6667, 0.7917, 0.6759, 0.7083, 0.6759, 0.625, 0.6574, 0.7083, 0.6574, 0.7083, 0.6667, 0.625, 0.6667, 0.4583, 0.01852, 0.4583, 0.009259, 0.4583, 0.009259, 0.4583, 0.01852, 0.625, 0.6481, 0.7083, 0.6481, 0.7083, 0.6574, 0.625, 0.6574, 0.7083, 0.6481, 0.7917, 0.6481, 0.7917, 0.6574, 0.7083, 0.6574, 0.625, 0.6389, 0.7083, 0.6389, 0.7083, 0.6481, 0.625, 0.6481, 0.2917, 0.6296, 0.2083, 0.6296, 0.2083, 0.6296, 0.2917, 0.6296, 0.625, 0.6296, 0.7083, 0.6296, 0.7083, 0.6389, 0.625, 0.6389, 0.7083, 0.6296, 0.7917, 0.6296, 0.7917, 0.6389, 0.7083, 0.6389, 0.625, 0.6204, 0.7083, 0.6204, 0.7083, 0.6296, 0.625, 0.6296, 0.5417, 0.05556, 0.4583, 0.05556, 0.4583, 0.05556, 0.5417, 0.05556, 0.625, 0.6111, 0.7083, 0.6111, 0.7083, 0.6204, 0.625, 0.6204, 0.7083, 0.6111, 0.7917, 0.6111, 0.7917, 0.6204, 0.7083, 0.6204, 0.625, 0.6019, 0.7083, 0.6019, 0.7083, 0.6111, 0.625, 0.6111, 0.2083, 0.6204, 0.2917, 0.6204, 0.2917, 0.6204, 0.2083, 0.6204, 0.625, 0.5926, 0.7083, 0.5926, 0.7083, 0.6019, 0.625, 0.6019, 0.7083, 0.5926, 0.7917, 0.5926, 0.7917, 0.6019, 0.7083, 0.6019, 0.625, 0.5833, 0.7083, 0.5833, 0.7083, 0.5926, 0.625, 0.5926, 0.7917, 0.6204, 0.7917, 0.6296, 0.7917, 0.6296, 0.7917, 0.6204, 0.625, 0.5741, 0.7083, 0.5741, 0.7083, 0.5833, 0.625, 0.5833, 0.7083, 0.5741, 0.7917, 0.5741, 0.7917, 0.5833, 0.7083, 0.5833, 0.625, 0.5648, 0.7083, 0.5648, 0.7083, 0.5741, 0.625, 0.5741, 0.4583, 0.0463, 0.5417, 0.0463, 0.5417, 0.0463, 0.4583, 0.0463, 0.625, 0.5556, 0.7083, 0.5556, 0.7083, 0.5648, 0.625, 0.5648, 0.7083, 0.5556, 0.7917, 0.5556, 0.7917, 0.5648, 0.7083, 0.5648, 0.625, 0.5463, 0.7083, 0.5463, 0.7083, 0.5556, 0.625, 0.5556, 0.5417, 0.02778, 0.5417, 0.03704, 0.5417, 0.03704, 0.5417, 0.02778, 0.625, 0.537, 0.7083, 0.537, 0.7083, 0.5463, 0.625, 0.5463, 0.7083, 0.537, 0.7917, 0.537, 0.7917, 0.5463, 0.7083, 0.5463, 0.625, 0.5278, 0.7083, 0.5278, 0.7083, 0.537, 0.625, 0.537, 0.7083, 0.6296, 0.7083, 0.6204, 0.7083, 0.6204, 0.7083, 0.6296, 0.625, 0.5185, 0.7083, 0.5185, 0.7083, 0.5278, 0.625, 0.5278, 0.7083, 0.5185, 0.7917, 0.5185, 0.7917, 0.5278, 0.7083, 0.5278, 0.625, 0.5093, 0.7083, 0.5093, 0.7083, 0.5185, 0.625, 0.5185, 0.4583, 0.03704, 0.4583, 0.02778, 0.4583, 0.02778, 0.4583, 0.03704, 0.625, 0.5, 0.7083, 0.5, 0.7083, 0.5093, 0.625, 0.5093, 0.7083, 0.5, 0.7917, 0.5, 0.7917, 0.5093, 0.7083, 0.5093, 0.625, 0.7407, 0.7083, 0.7407, 0.7083, 0.75, 0.625, 0.75, 0.7083, 0.7407, 0.7917, 0.7407, 0.7917, 0.75, 0.7083, 0.75, 0.125, 0.7407, 0.2083, 0.7407, 0.2083, 0.75, 0.125, 0.75, 0.2083, 0.7407, 0.2917, 0.7407, 0.2917, 0.75, 0.2083, 0.75, 0.5417, 0.75, 0.625, 0.75, 0.625, 0.8333, 0.5417, 0.8333, 0.5417, 0.8333, 0.625, 0.8333, 0.625, 0.9167, 0.5417, 0.9167, 0.5417, 0.25, 0.625, 0.25, 0.625, 0.3333, 0.5417, 0.3333, 0.5417, 0.3333, 0.625, 0.3333, 0.625, 0.4167, 0.5417, 0.4167, 0.375, 0.3333, 0.4583, 0.3333, 0.4583, 0.4167, 0.375, 0.4167, 0.5417, 0.3333, 0.5417, 0.4167, 0.5417, 0.4167, 0.5417, 0.3333, 0.375, 0.25, 0.4583, 0.25, 0.4583, 0.3333, 0.375, 0.3333, 0.4583, 0.25, 0.5417, 0.25, 0.5417, 0.3333, 0.4583, 0.3333, 0.375, 0.8333, 0.4583, 0.8333, 0.4583, 0.9167, 0.375, 0.9167, 0.5417, 0.8333, 0.5417, 0.9167, 0.5417, 0.9167, 0.5417, 0.8333, 0.375, 0.75, 0.4583, 0.75, 0.4583, 0.8333, 0.375, 0.8333, 0.4583, 0.75, 0.5417, 0.75, 0.5417, 0.8333, 0.4583, 0.8333, 0.375, 0.2315, 0.4583, 0.2315, 0.4583, 0.2407, 0.375, 0.2407, 0.2917, 0.6111, 0.2083, 0.6111, 0.2083, 0.6111, 0.2917, 0.6111, 0.375, 0.2222, 0.4583, 0.2222, 0.4583, 0.2315, 0.375, 0.2315, 0.4583, 0.2222, 0.5417, 0.2222, 0.5417, 0.2315, 0.4583, 0.2315, 0.375, 0.213, 0.4583, 0.213, 0.4583, 0.2222, 0.375, 0.2222, 0.5417, 0.03704, 0.4583, 0.03704, 0.4583, 0.03704, 0.5417, 0.03704, 0.375, 0.2037, 0.4583, 0.2037, 0.4583, 0.213, 0.375, 0.213, 0.4583, 0.2037, 0.5417, 0.2037, 0.5417, 0.213, 0.4583, 0.213, 0.375, 0.1944, 0.4583, 0.1944, 0.4583, 0.2037, 0.375, 0.2037, 0.2083, 0.6019, 0.2917, 0.6019, 0.2917, 0.6019, 0.2083, 0.6019, 0.375, 0.1852, 0.4583, 0.1852, 0.4583, 0.1944, 0.375, 0.1944, 0.4583, 0.1852, 0.5417, 0.1852, 0.5417, 0.1944, 0.4583, 0.1944, 0.375, 0.1759, 0.4583, 0.1759, 0.4583, 0.1852, 0.375, 0.1852, 0.7917, 0.6389, 0.7917, 0.6481, 0.7917, 0.6481, 0.7917, 0.6389, 0.375, 0.1667, 0.4583, 0.1667, 0.4583, 0.1759, 0.375, 0.1759, 0.4583, 0.1667, 0.5417, 0.1667, 0.5417, 0.1759, 0.4583, 0.1759, 0.375, 0.1574, 0.4583, 0.1574, 0.4583, 0.1667, 0.375, 0.1667, 0.4583, 0.02778, 0.5417, 0.02778, 0.5417, 0.02778, 0.4583, 0.02778, 0.375, 0.1481, 0.4583, 0.1481, 0.4583, 0.1574, 0.375, 0.1574, 0.4583, 0.1481, 0.5417, 0.1481, 0.5417, 0.1574, 0.4583, 0.1574, 0.375, 0.1389, 0.4583, 0.1389, 0.4583, 0.1481, 0.375, 0.1481, 0.5417, 0.0463, 0.5417, 0.05556, 0.5417, 0.05556, 0.5417, 0.0463, 0.375, 0.1296, 0.4583, 0.1296, 0.4583, 0.1389, 0.375, 0.1389, 0.4583, 0.1296, 0.5417, 0.1296, 0.5417, 0.1389, 0.4583, 0.1389, 0.375, 0.1204, 0.4583, 0.1204, 0.4583, 0.1296, 0.375, 0.1296, 0.7083, 0.6481, 0.7083, 0.6389, 0.7083, 0.6389, 0.7083, 0.6481, 0.375, 0.1111, 0.4583, 0.1111, 0.4583, 0.1204, 0.375, 0.1204, 0.4583, 0.1111, 0.5417, 0.1111, 0.5417, 0.1204, 0.4583, 0.1204, 0.375, 0.1019, 0.4583, 0.1019, 0.4583, 0.1111, 0.375, 0.1111, 0.4583, 0.05556, 0.4583, 0.0463, 0.4583, 0.0463, 0.4583, 0.05556, 0.375, 0.09259, 0.4583, 0.09259, 0.4583, 0.1019, 0.375, 0.1019, 0.4583, 0.09259, 0.5417, 0.09259, 0.5417, 0.1019, 0.4583, 0.1019, 0.375, 0.08333, 0.4583, 0.08333, 0.4583, 0.09259, 0.375, 0.09259, 0.2917, 0.5926, 0.2083, 0.5926, 0.2083, 0.5926, 0.2917, 0.5926, 0.375, 0.07407, 0.4583, 0.07407, 0.4583, 0.08333, 0.375, 0.08333, 0.4583, 0.07407, 0.5417, 0.07407, 0.5417, 0.08333, 0.4583, 0.08333, 0.375, 0.06481, 0.4583, 0.06481, 0.4583, 0.07407, 0.375, 0.07407, 0.5417, 0.01852, 0.4583, 0.01852, 0.4583, 0.01852, 0.5417, 0.01852, 0.375, 0.05556, 0.4583, 0.05556, 0.4583, 0.06481, 0.375, 0.06481, 0.4583, 0.05556, 0.5417, 0.05556, 0.5417, 0.06481, 0.4583, 0.06481, 0.375, 0.0463, 0.4583, 0.0463, 0.4583, 0.05556, 0.375, 0.05556, 0.2083, 0.5833, 0.2917, 0.5833, 0.2917, 0.5833, 0.2083, 0.5833, 0.375, 0.03704, 0.4583, 0.03704, 0.4583, 0.0463, 0.375, 0.0463, 0.4583, 0.03704, 0.5417, 0.03704, 0.5417, 0.0463, 0.4583, 0.0463, 0.375, 0.02778, 0.4583, 0.02778, 0.4583, 0.03704, 0.375, 0.03704, 0.7917, 0.6574, 0.7917, 0.6667, 0.7917, 0.6667, 0.7917, 0.6574, 0.375, 0.01852, 0.4583, 0.01852, 0.4583, 0.02778, 0.375, 0.02778, 0.4583, 0.01852, 0.5417, 0.01852, 0.5417, 0.02778, 0.4583, 0.02778, 0.375, 0.009259, 0.4583, 0.009259, 0.4583, 0.01852, 0.375, 0.01852, 0.4583, 0.009259, 0.5417, 0.009259, 0.5417, 0.009259, 0.4583, 0.009259, 0.375, 0.0, 0.4583, 0.0, 0.4583, 0.009259, 0.375, 0.009259, 0.4583, 0.0, 0.5417, 0.0, 0.5417, 0.009259, 0.4583, 0.009259, 0.375, 0.7315, 0.4583, 0.7315, 0.4583, 0.7407, 0.375, 0.7407, 0.5417, 0.06481, 0.5417, 0.07407, 0.5417, 0.07407, 0.5417, 0.06481, 0.375, 0.7222, 0.4583, 0.7222, 0.4583, 0.7315, 0.375, 0.7315, 0.4583, 0.7222, 0.5417, 0.7222, 0.5417, 0.7315, 0.4583, 0.7315, 0.375, 0.713, 0.4583, 0.713, 0.4583, 0.7222, 0.375, 0.7222, 0.7083, 0.6667, 0.7083, 0.6574, 0.7083, 0.6574, 0.7083, 0.6667, 0.375, 0.7037, 0.4583, 0.7037, 0.4583, 0.713, 0.375, 0.713, 0.4583, 0.7037, 0.5417, 0.7037, 0.5417, 0.713, 0.4583, 0.713, 0.375, 0.6944, 0.4583, 0.6944, 0.4583, 0.7037, 0.375, 0.7037, 0.4583, 0.07407, 0.4583, 0.06481, 0.4583, 0.06481, 0.4583, 0.07407, 0.375, 0.6852, 0.4583, 0.6852, 0.4583, 0.6944, 0.375, 0.6944, 0.4583, 0.6852, 0.5417, 0.6852, 0.5417, 0.6944, 0.4583, 0.6944, 0.375, 0.6759, 0.4583, 0.6759, 0.4583, 0.6852, 0.375, 0.6852, 0.2917, 0.5741, 0.2083, 0.5741, 0.2083, 0.5741, 0.2917, 0.5741, 0.375, 0.6667, 0.4583, 0.6667, 0.4583, 0.6759, 0.375, 0.6759, 0.4583, 0.6667, 0.5417, 0.6667, 0.5417, 0.6759, 0.4583, 0.6759, 0.375, 0.6574, 0.4583, 0.6574, 0.4583, 0.6667, 0.375, 0.6667, 0.5417, 0.7407, 0.4583, 0.7407, 0.4583, 0.7407, 0.5417, 0.7407, 0.375, 0.6481, 0.4583, 0.6481, 0.4583, 0.6574, 0.375, 0.6574, 0.4583, 0.6481, 0.5417, 0.6481, 0.5417, 0.6574, 0.4583, 0.6574, 0.375, 0.6389, 0.4583, 0.6389, 0.4583, 0.6481, 0.375, 0.6481, 0.2083, 0.5648, 0.2917, 0.5648, 0.2917, 0.5648, 0.2083, 0.5648, 0.375, 0.6296, 0.4583, 0.6296, 0.4583, 0.6389, 0.375, 0.6389, 0.4583, 0.6296, 0.5417, 0.6296, 0.5417, 0.6389, 0.4583, 0.6389, 0.375, 0.6204, 0.4583, 0.6204, 0.4583, 0.6296, 0.375, 0.6296, 0.7917, 0.6759, 0.7917, 0.6852, 0.7917, 0.6852, 0.7917, 0.6759, 0.375, 0.6111, 0.4583, 0.6111, 0.4583, 0.6204, 0.375, 0.6204, 0.4583, 0.6111, 0.5417, 0.6111, 0.5417, 0.6204, 0.4583, 0.6204, 0.375, 0.6019, 0.4583, 0.6019, 0.4583, 0.6111, 0.375, 0.6111, 0.4583, 0.7315, 0.5417, 0.7315, 0.5417, 0.7315, 0.4583, 0.7315, 0.375, 0.5926, 0.4583, 0.5926, 0.4583, 0.6019, 0.375, 0.6019, 0.4583, 0.5926, 0.5417, 0.5926, 0.5417, 0.6019, 0.4583, 0.6019, 0.375, 0.5833, 0.4583, 0.5833, 0.4583, 0.5926, 0.375, 0.5926, 0.5417, 0.08333, 0.5417, 0.09259, 0.5417, 0.09259, 0.5417, 0.08333, 0.375, 0.5741, 0.4583, 0.5741, 0.4583, 0.5833, 0.375, 0.5833, 0.4583, 0.5741, 0.5417, 0.5741, 0.5417, 0.5833, 0.4583, 0.5833, 0.375, 0.5648, 0.4583, 0.5648, 0.4583, 0.5741, 0.375, 0.5741, 0.7083, 0.6852, 0.7083, 0.6759, 0.7083, 0.6759, 0.7083, 0.6852, 0.375, 0.5556, 0.4583, 0.5556, 0.4583, 0.5648, 0.375, 0.5648, 0.4583, 0.5556, 0.5417, 0.5556, 0.5417, 0.5648, 0.4583, 0.5648, 0.375, 0.5463, 0.4583, 0.5463, 0.4583, 0.5556, 0.375, 0.5556, 0.4583, 0.09259, 0.4583, 0.08333, 0.4583, 0.08333, 0.4583, 0.09259, 0.375, 0.537, 0.4583, 0.537, 0.4583, 0.5463, 0.375, 0.5463, 0.4583, 0.537, 0.5417, 0.537, 0.5417, 0.5463, 0.4583, 0.5463, 0.375, 0.5278, 0.4583, 0.5278, 0.4583, 0.537, 0.375, 0.537, 0.2917, 0.5556, 0.2083, 0.5556, 0.2083, 0.5556, 0.2917, 0.5556, 0.375, 0.5185, 0.4583, 0.5185, 0.4583, 0.5278, 0.375, 0.5278, 0.4583, 0.5185, 0.5417, 0.5185, 0.5417, 0.5278, 0.4583, 0.5278, 0.375, 0.5093, 0.4583, 0.5093, 0.4583, 0.5185, 0.375, 0.5185, 0.5417, 0.7222, 0.4583, 0.7222, 0.4583, 0.7222, 0.5417, 0.7222, 0.375, 0.5, 0.4583, 0.5, 0.4583, 0.5093, 0.375, 0.5093, 0.4583, 0.5, 0.5417, 0.5, 0.5417, 0.5093, 0.4583, 0.5093, 0.375, 0.9167, 0.4583, 0.9167, 0.4583, 1.0, 0.375, 1.0, 0.4583, 0.9167, 0.5417, 0.9167, 0.5417, 1.0, 0.4583, 1.0, 0.375, 0.7407, 0.4583, 0.7407, 0.4583, 0.75, 0.375, 0.75, 0.4583, 0.7407, 0.5417, 0.7407, 0.5417, 0.75, 0.4583, 0.75, 0.375, 0.4167, 0.4583, 0.4167, 0.4583, 0.5, 0.375, 0.5, 0.4583, 0.4167, 0.5417, 0.4167, 0.5417, 0.5, 0.4583, 0.5, 0.375, 0.2407, 0.4583, 0.2407, 0.4583, 0.25, 0.375, 0.25, 0.4583, 0.2407, 0.5417, 0.2407, 0.5417, 0.25, 0.4583, 0.25, 0.2083, 0.7315, 0.2917, 0.7315, 0.2917, 0.7407, 0.2083, 0.7407, 0.2083, 0.713, 0.2917, 0.713, 0.2917, 0.7222, 0.2083, 0.7222, 0.2083, 0.6944, 0.2917, 0.6944, 0.2917, 0.7037, 0.2083, 0.7037, 0.2083, 0.6759, 0.2917, 0.6759, 0.2917, 0.6852, 0.2083, 0.6852, 0.2083, 0.6574, 0.2917, 0.6574, 0.2917, 0.6667, 0.2083, 0.6667, 0.2083, 0.6389, 0.2917, 0.6389, 0.2917, 0.6481, 0.2083, 0.6481, 0.2083, 0.6204, 0.2917, 0.6204, 0.2917, 0.6296, 0.2083, 0.6296, 0.2083, 0.6019, 0.2917, 0.6019, 0.2917, 0.6111, 0.2083, 0.6111, 0.2083, 0.5833, 0.2917, 0.5833, 0.2917, 0.5926, 0.2083, 0.5926, 0.2083, 0.5648, 0.2917, 0.5648, 0.2917, 0.5741, 0.2083, 0.5741, 0.2083, 0.5463, 0.2917, 0.5463, 0.2917, 0.5556, 0.2083, 0.5556, 0.2083, 0.5278, 0.2917, 0.5278, 0.2917, 0.537, 0.2083, 0.537, 0.2083, 0.5093, 0.2917, 0.5093, 0.2917, 0.5185, 0.2083, 0.5185, 0.7083, 0.7315, 0.7917, 0.7315, 0.7917, 0.7407, 0.7083, 0.7407, 0.7083, 0.713, 0.7917, 0.713, 0.7917, 0.7222, 0.7083, 0.7222, 0.7083, 0.6944, 0.7917, 0.6944, 0.7917, 0.7037, 0.7083, 0.7037, 0.7083, 0.6759, 0.7917, 0.6759, 0.7917, 0.6852, 0.7083, 0.6852, 0.7083, 0.6574, 0.7917, 0.6574, 0.7917, 0.6667, 0.7083, 0.6667, 0.7083, 0.6389, 0.7917, 0.6389, 0.7917, 0.6481, 0.7083, 0.6481, 0.7083, 0.6204, 0.7917, 0.6204, 0.7917, 0.6296, 0.7083, 0.6296, 0.7083, 0.6019, 0.7917, 0.6019, 0.7917, 0.6111, 0.7083, 0.6111, 0.7083, 0.5833, 0.7917, 0.5833, 0.7917, 0.5926, 0.7083, 0.5926, 0.7083, 0.5648, 0.7917, 0.5648, 0.7917, 0.5741, 0.7083, 0.5741, 0.7083, 0.5463, 0.7917, 0.5463, 0.7917, 0.5556, 0.7083, 0.5556, 0.7083, 0.5278, 0.7917, 0.5278, 0.7917, 0.537, 0.7083, 0.537, 0.7083, 0.5093, 0.7917, 0.5093, 0.7917, 0.5185, 0.7083, 0.5185, 0.4583, 0.2315, 0.5417, 0.2315, 0.5417, 0.2407, 0.4583, 0.2407, 0.4583, 0.213, 0.5417, 0.213, 0.5417, 0.2222, 0.4583, 0.2222, 0.4583, 0.1944, 0.5417, 0.1944, 0.5417, 0.2037, 0.4583, 0.2037, 0.4583, 0.1759, 0.5417, 0.1759, 0.5417, 0.1852, 0.4583, 0.1852, 0.4583, 0.1574, 0.5417, 0.1574, 0.5417, 0.1667, 0.4583, 0.1667, 0.4583, 0.1389, 0.5417, 0.1389, 0.5417, 0.1481, 0.4583, 0.1481, 0.4583, 0.1204, 0.5417, 0.1204, 0.5417, 0.1296, 0.4583, 0.1296, 0.4583, 0.1019, 0.5417, 0.1019, 0.5417, 0.1111, 0.4583, 0.1111, 0.4583, 0.08333, 0.5417, 0.08333, 0.5417, 0.09259, 0.4583, 0.09259, 0.4583, 0.06481, 0.5417, 0.06481, 0.5417, 0.07407, 0.4583, 0.07407, 0.4583, 0.0463, 0.5417, 0.0463, 0.5417, 0.05556, 0.4583, 0.05556, 0.4583, 0.02778, 0.5417, 0.02778, 0.5417, 0.03704, 0.4583, 0.03704, 0.4583, 0.009259, 0.5417, 0.009259, 0.5417, 0.01852, 0.4583, 0.01852, 0.4583, 0.7315, 0.5417, 0.7315, 0.5417, 0.7407, 0.4583, 0.7407, 0.4583, 0.713, 0.5417, 0.713, 0.5417, 0.7222, 0.4583, 0.7222, 0.4583, 0.6944, 0.5417, 0.6944, 0.5417, 0.7037, 0.4583, 0.7037, 0.4583, 0.6759, 0.5417, 0.6759, 0.5417, 0.6852, 0.4583, 0.6852, 0.4583, 0.6574, 0.5417, 0.6574, 0.5417, 0.6667, 0.4583, 0.6667, 0.4583, 0.6389, 0.5417, 0.6389, 0.5417, 0.6481, 0.4583, 0.6481, 0.4583, 0.6204, 0.5417, 0.6204, 0.5417, 0.6296, 0.4583, 0.6296, 0.4583, 0.6019, 0.5417, 0.6019, 0.5417, 0.6111, 0.4583, 0.6111, 0.4583, 0.5833, 0.5417, 0.5833, 0.5417, 0.5926, 0.4583, 0.5926, 0.4583, 0.5648, 0.5417, 0.5648, 0.5417, 0.5741, 0.4583, 0.5741, 0.4583, 0.5463, 0.5417, 0.5463, 0.5417, 0.5556, 0.4583, 0.5556, 0.4583, 0.5278, 0.5417, 0.5278, 0.5417, 0.537, 0.4583, 0.537, 0.4583, 0.5093, 0.5417, 0.5093, 0.5417, 0.5185, 0.4583, 0.5185, 0.5417, 0.713, 0.5417, 0.7222, 0.5417, 0.7222, 0.5417, 0.713, 0.4583, 0.1019, 0.5417, 0.1019, 0.5417, 0.1019, 0.4583, 0.1019, 0.7917, 0.5648, 0.7917, 0.5741, 0.7917, 0.5741, 0.7917, 0.5648, 0.2083, 0.6759, 0.2917, 0.6759, 0.2917, 0.6759, 0.2083, 0.6759, 0.5417, 0.1111, 0.4583, 0.1111, 0.4583, 0.1111, 0.5417, 0.1111, 0.2917, 0.6852, 0.2083, 0.6852, 0.2083, 0.6852, 0.2917, 0.6852, 0.4583, 0.7037, 0.4583, 0.6944, 0.4583, 0.6944, 0.4583, 0.7037, 0.7083, 0.5556, 0.7083, 0.5463, 0.7083, 0.5463, 0.7083, 0.5556, 0.5417, 0.6944, 0.5417, 0.7037, 0.5417, 0.7037, 0.5417, 0.6944, 0.4583, 0.1204, 0.5417, 0.1204, 0.5417, 0.1204, 0.4583, 0.1204, 0.7917, 0.5463, 0.7917, 0.5556, 0.7917, 0.5556, 0.7917, 0.5463, 0.2083, 0.6944, 0.2917, 0.6944, 0.2917, 0.6944, 0.2083, 0.6944, 0.5417, 0.1296, 0.4583, 0.1296, 0.4583, 0.1296, 0.5417, 0.1296, 0.2917, 0.7037, 0.2083, 0.7037, 0.2083, 0.7037, 0.2917, 0.7037, 0.4583, 0.6852, 0.4583, 0.6759, 0.4583, 0.6759, 0.4583, 0.6852, 0.7083, 0.537, 0.7083, 0.5278, 0.7083, 0.5278, 0.7083, 0.537, 0.5417, 0.6759, 0.5417, 0.6852, 0.5417, 0.6852, 0.5417, 0.6759, 0.4583, 0.1389, 0.5417, 0.1389, 0.5417, 0.1389, 0.4583, 0.1389, 0.7917, 0.5278, 0.7917, 0.537, 0.7917, 0.537, 0.7917, 0.5278, 0.2083, 0.713, 0.2917, 0.713, 0.2917, 0.713, 0.2083, 0.713, 0.5417, 0.1481, 0.4583, 0.1481, 0.4583, 0.1481, 0.5417, 0.1481, 0.2917, 0.7222, 0.2083, 0.7222, 0.2083, 0.7222, 0.2917, 0.7222, 0.4583, 0.6667, 0.4583, 0.6574, 0.4583, 0.6574, 0.4583, 0.6667, 0.7083, 0.5185, 0.7083, 0.5093, 0.7083, 0.5093, 0.7083, 0.5185, 0.5417, 0.6574, 0.5417, 0.6667, 0.5417, 0.6667, 0.5417, 0.6574, 0.4583, 0.1574, 0.5417, 0.1574, 0.5417, 0.1574, 0.4583, 0.1574, 0.7917, 0.5093, 0.7917, 0.5185, 0.7917, 0.5185, 0.7917, 0.5093, 0.2083, 0.7315, 0.2917, 0.7315, 0.2917, 0.7315, 0.2083, 0.7315, 0.5417, 0.1667, 0.4583, 0.1667, 0.4583, 0.1667, 0.5417, 0.1667, 0.2917, 0.7407, 0.2083, 0.7407, 0.2083, 0.7407, 0.2917, 0.7407, 0.4583, 0.6481, 0.4583, 0.6389, 0.4583, 0.6389, 0.4583, 0.6481, 0.2083, 0.7407, 0.2083, 0.7315, 0.2083, 0.7315, 0.2083, 0.7407, 0.5417, 0.6389, 0.5417, 0.6481, 0.5417, 0.6481, 0.5417, 0.6389, 0.4583, 0.1759, 0.5417, 0.1759, 0.5417, 0.1759, 0.4583, 0.1759, 0.2917, 0.7315, 0.2917, 0.7407, 0.2917, 0.7407, 0.2917, 0.7315, 0.7083, 0.5093, 0.7917, 0.5093, 0.7917, 0.5093, 0.7083, 0.5093, 0.5417, 0.1852, 0.4583, 0.1852, 0.4583, 0.1852, 0.5417, 0.1852, 0.7917, 0.5185, 0.7083, 0.5185, 0.7083, 0.5185, 0.7917, 0.5185, 0.4583, 0.6296, 0.4583, 0.6204, 0.4583, 0.6204, 0.4583, 0.6296, 0.2083, 0.7222, 0.2083, 0.713, 0.2083, 0.713, 0.2083, 0.7222, 0.5417, 0.6204, 0.5417, 0.6296, 0.5417, 0.6296, 0.5417, 0.6204, 0.4583, 0.1944, 0.5417, 0.1944, 0.5417, 0.1944, 0.4583, 0.1944, 0.2917, 0.713, 0.2917, 0.7222, 0.2917, 0.7222, 0.2917, 0.713, 0.7083, 0.5278, 0.7917, 0.5278, 0.7917, 0.5278, 0.7083, 0.5278, 0.5417, 0.2037, 0.4583, 0.2037, 0.4583, 0.2037, 0.5417, 0.2037, 0.7917, 0.537, 0.7083, 0.537, 0.7083, 0.537, 0.7917, 0.537, 0.4583, 0.6111, 0.4583, 0.6019, 0.4583, 0.6019, 0.4583, 0.6111, 0.2083, 0.7037, 0.2083, 0.6944, 0.2083, 0.6944, 0.2083, 0.7037, 0.5417, 0.6019, 0.5417, 0.6111, 0.5417, 0.6111, 0.5417, 0.6019, 0.4583, 0.213, 0.5417, 0.213, 0.5417, 0.213, 0.4583, 0.213, 0.2917, 0.6944, 0.2917, 0.7037, 0.2917, 0.7037, 0.2917, 0.6944, 0.7083, 0.5463, 0.7917, 0.5463, 0.7917, 0.5463, 0.7083, 0.5463, 0.5417, 0.2222, 0.4583, 0.2222, 0.4583, 0.2222, 0.5417, 0.2222, 0.7917, 0.5556, 0.7083, 0.5556, 0.7083, 0.5556, 0.7917, 0.5556, 0.4583, 0.5926, 0.4583, 0.5833, 0.4583, 0.5833, 0.4583, 0.5926, 0.2083, 0.6852, 0.2083, 0.6759, 0.2083, 0.6759, 0.2083, 0.6852, 0.5417, 0.5833, 0.5417, 0.5926, 0.5417, 0.5926, 0.5417, 0.5833, 0.4583, 0.2315, 0.5417, 0.2315, 0.5417, 0.2315, 0.4583, 0.2315, 0.2917, 0.6759, 0.2917, 0.6852, 0.2917, 0.6852, 0.2917, 0.6759, 0.7083, 0.5648, 0.7917, 0.5648, 0.7917, 0.5648, 0.7083, 0.5648, 0.5417, 0.2407, 0.4583, 0.2407, 0.4583, 0.2407, 0.5417, 0.2407, 0.7917, 0.5741, 0.7083, 0.5741, 0.7083, 0.5741, 0.7917, 0.5741, 0.4583, 0.5741, 0.4583, 0.5648, 0.4583, 0.5648, 0.4583, 0.5741, 0.2083, 0.6667, 0.2083, 0.6574, 0.2083, 0.6574, 0.2083, 0.6667, 0.5417, 0.5648, 0.5417, 0.5741, 0.5417, 0.5741, 0.5417, 0.5648, 0.4583, 0.5093, 0.5417, 0.5093, 0.5417, 0.5093, 0.4583, 0.5093, 0.2917, 0.6574, 0.2917, 0.6667, 0.2917, 0.6667, 0.2917, 0.6574, 0.7083, 0.5833, 0.7917, 0.5833, 0.7917, 0.5833, 0.7083, 0.5833, 0.5417, 0.5185, 0.4583, 0.5185, 0.4583, 0.5185, 0.5417, 0.5185, 0.7917, 0.5926, 0.7083, 0.5926, 0.7083, 0.5926, 0.7917, 0.5926, 0.4583, 0.5556, 0.4583, 0.5463, 0.4583, 0.5463, 0.4583, 0.5556, 0.2083, 0.6481, 0.2083, 0.6389, 0.2083, 0.6389, 0.2083, 0.6481, 0.5417, 0.5463, 0.5417, 0.5556, 0.5417, 0.5556, 0.5417, 0.5463, 0.4583, 0.5278, 0.5417, 0.5278, 0.5417, 0.5278, 0.4583, 0.5278, 0.2917, 0.6389, 0.2917, 0.6481, 0.2917, 0.6481, 0.2917, 0.6389, 0.7083, 0.6019, 0.7917, 0.6019, 0.7917, 0.6019, 0.7083, 0.6019, 0.5417, 0.537, 0.4583, 0.537, 0.4583, 0.537, 0.5417, 0.537, 0.7917, 0.6111, 0.7083, 0.6111, 0.7083, 0.6111, 0.7917, 0.6111, 0.4583, 0.537, 0.4583, 0.5278, 0.4583, 0.5278, 0.4583, 0.537, 0.2083, 0.6296, 0.2083, 0.6204, 0.2083, 0.6204, 0.2083, 0.6296, 0.5417, 0.5278, 0.5417, 0.537, 0.5417, 0.537, 0.5417, 0.5278, 0.4583, 0.5463, 0.5417, 0.5463, 0.5417, 0.5463, 0.4583, 0.5463, 0.2917, 0.6204, 0.2917, 0.6296, 0.2917, 0.6296, 0.2917, 0.6204, 0.7083, 0.6204, 0.7917, 0.6204, 0.7917, 0.6204, 0.7083, 0.6204, 0.5417, 0.5556, 0.4583, 0.5556, 0.4583, 0.5556, 0.5417, 0.5556, 0.7917, 0.6296, 0.7083, 0.6296, 0.7083, 0.6296, 0.7917, 0.6296, 0.4583, 0.5185, 0.4583, 0.5093, 0.4583, 0.5093, 0.4583, 0.5185, 0.2083, 0.6111, 0.2083, 0.6019, 0.2083, 0.6019, 0.2083, 0.6111, 0.5417, 0.5093, 0.5417, 0.5185, 0.5417, 0.5185, 0.5417, 0.5093, 0.4583, 0.5648, 0.5417, 0.5648, 0.5417, 0.5648, 0.4583, 0.5648, 0.2917, 0.6019, 0.2917, 0.6111, 0.2917, 0.6111, 0.2917, 0.6019, 0.7083, 0.6389, 0.7917, 0.6389, 0.7917, 0.6389, 0.7083, 0.6389, 0.5417, 0.5741, 0.4583, 0.5741, 0.4583, 0.5741, 0.5417, 0.5741, 0.7917, 0.6481, 0.7083, 0.6481, 0.7083, 0.6481, 0.7917, 0.6481, 0.4583, 0.2407, 0.4583, 0.2315, 0.4583, 0.2315, 0.4583, 0.2407, 0.2083, 0.5926, 0.2083, 0.5833, 0.2083, 0.5833, 0.2083, 0.5926, 0.5417, 0.2315, 0.5417, 0.2407, 0.5417, 0.2407, 0.5417, 0.2315, 0.4583, 0.5833, 0.5417, 0.5833, 0.5417, 0.5833, 0.4583, 0.5833, 0.2917, 0.5833, 0.2917, 0.5926, 0.2917, 0.5926, 0.2917, 0.5833, 0.7083, 0.6574, 0.7917, 0.6574, 0.7917, 0.6574, 0.7083, 0.6574, 0.5417, 0.5926, 0.4583, 0.5926, 0.4583, 0.5926, 0.5417, 0.5926, 0.7917, 0.6667, 0.7083, 0.6667, 0.7083, 0.6667, 0.7917, 0.6667, 0.4583, 0.2222, 0.4583, 0.213, 0.4583, 0.213, 0.4583, 0.2222, 0.2083, 0.5741, 0.2083, 0.5648, 0.2083, 0.5648, 0.2083, 0.5741, 0.5417, 0.213, 0.5417, 0.2222, 0.5417, 0.2222, 0.5417, 0.213, 0.4583, 0.6019, 0.5417, 0.6019, 0.5417, 0.6019, 0.4583, 0.6019, 0.2917, 0.5648, 0.2917, 0.5741, 0.2917, 0.5741, 0.2917, 0.5648, 0.7083, 0.6759, 0.7917, 0.6759, 0.7917, 0.6759, 0.7083, 0.6759, 0.5417, 0.6111, 0.4583, 0.6111, 0.4583, 0.6111, 0.5417, 0.6111, 0.7917, 0.6852, 0.7083, 0.6852, 0.7083, 0.6852, 0.7917, 0.6852, 0.4583, 0.2037, 0.4583, 0.1944, 0.4583, 0.1944, 0.4583, 0.2037, 0.2083, 0.5556, 0.2083, 0.5463, 0.2083, 0.5463, 0.2083, 0.5556, 0.5417, 0.1944, 0.5417, 0.2037, 0.5417, 0.2037, 0.5417, 0.1944, 0.4583, 0.6204, 0.5417, 0.6204, 0.5417, 0.6204, 0.4583, 0.6204, 0.2917, 0.5463, 0.2917, 0.5556, 0.2917, 0.5556, 0.2917, 0.5463, 0.7083, 0.6944, 0.7917, 0.6944, 0.7917, 0.6944, 0.7083, 0.6944, 0.5417, 0.6296, 0.4583, 0.6296, 0.4583, 0.6296, 0.5417, 0.6296, 0.7917, 0.7037, 0.7083, 0.7037, 0.7083, 0.7037, 0.7917, 0.7037, 0.4583, 0.1852, 0.4583, 0.1759, 0.4583, 0.1759, 0.4583, 0.1852, 0.2083, 0.537, 0.2083, 0.5278, 0.2083, 0.5278, 0.2083, 0.537, 0.5417, 0.1759, 0.5417, 0.1852, 0.5417, 0.1852, 0.5417, 0.1759, 0.4583, 0.6389, 0.5417, 0.6389, 0.5417, 0.6389, 0.4583, 0.6389, 0.2917, 0.5278, 0.2917, 0.537, 0.2917, 0.537, 0.2917, 0.5278, 0.7083, 0.713, 0.7917, 0.713, 0.7917, 0.713, 0.7083, 0.713, 0.5417, 0.6481, 0.4583, 0.6481, 0.4583, 0.6481, 0.5417, 0.6481, 0.7917, 0.7222, 0.7083, 0.7222, 0.7083, 0.7222, 0.7917, 0.7222, 0.4583, 0.1667, 0.4583, 0.1574, 0.4583, 0.1574, 0.4583, 0.1667, 0.2083, 0.5185, 0.2083, 0.5093, 0.2083, 0.5093, 0.2083, 0.5185, 0.5417, 0.1574, 0.5417, 0.1667, 0.5417, 0.1667, 0.5417, 0.1574, 0.4583, 0.6574, 0.5417, 0.6574, 0.5417, 0.6574, 0.4583, 0.6574, 0.2917, 0.5093, 0.2917, 0.5185, 0.2917, 0.5185, 0.2917, 0.5093, 0.7083, 0.7315, 0.7917, 0.7315, 0.7917, 0.7315, 0.7083, 0.7315, 0.5417, 0.6667, 0.4583, 0.6667, 0.4583, 0.6667, 0.5417, 0.6667, 0.7917, 0.7407, 0.7083, 0.7407, 0.7083, 0.7407, 0.7917, 0.7407, 0.4583, 0.1481, 0.4583, 0.1389, 0.4583, 0.1389, 0.4583, 0.1481, 0.7083, 0.7407, 0.7083, 0.7315, 0.7083, 0.7315, 0.7083, 0.7407, 0.5417, 0.1389, 0.5417, 0.1481, 0.5417, 0.1481, 0.5417, 0.1389, 0.4583, 0.6759, 0.5417, 0.6759, 0.5417, 0.6759, 0.4583, 0.6759, 0.7917, 0.7315, 0.7917, 0.7407, 0.7917, 0.7407, 0.7917, 0.7315, 0.2083, 0.5093, 0.2917, 0.5093, 0.2917, 0.5093, 0.2083, 0.5093, 0.5417, 0.6852, 0.4583, 0.6852, 0.4583, 0.6852, 0.5417, 0.6852, 0.2917, 0.5185, 0.2083, 0.5185, 0.2083, 0.5185, 0.2917, 0.5185, 0.4583, 0.1296, 0.4583, 0.1204, 0.4583, 0.1204, 0.4583, 0.1296, 0.7083, 0.7222, 0.7083, 0.713, 0.7083, 0.713, 0.7083, 0.7222, 0.5417, 0.1204, 0.5417, 0.1296, 0.5417, 0.1296, 0.5417, 0.1204, 0.4583, 0.6944, 0.5417, 0.6944, 0.5417, 0.6944, 0.4583, 0.6944, 0.7917, 0.713, 0.7917, 0.7222, 0.7917, 0.7222, 0.7917, 0.713, 0.2083, 0.5278, 0.2917, 0.5278, 0.2917, 0.5278, 0.2083, 0.5278, 0.5417, 0.7037, 0.4583, 0.7037, 0.4583, 0.7037, 0.5417, 0.7037, 0.2917, 0.537, 0.2083, 0.537, 0.2083, 0.537, 0.2917, 0.537, 0.4583, 0.1111, 0.4583, 0.1019, 0.4583, 0.1019, 0.4583, 0.1111, 0.7083, 0.7037, 0.7083, 0.6944, 0.7083, 0.6944, 0.7083, 0.7037, 0.5417, 0.1019, 0.5417, 0.1111, 0.5417, 0.1111, 0.5417, 0.1019, 0.4583, 0.713, 0.5417, 0.713, 0.5417, 0.713, 0.4583, 0.713, 0.7917, 0.6944, 0.7917, 0.7037, 0.7917, 0.7037, 0.7917, 0.6944, 0.2083, 0.5463, 0.2917, 0.5463, 0.2917, 0.5463, 0.2083, 0.5463, 0.4583, 0.3333, 0.5417, 0.3333, 0.5417, 0.4167, 0.4583, 0.4167, 0.4583, 0.8333, 0.5417, 0.8333, 0.5417, 0.9167, 0.4583, 0.9167, 0.5417, 0.4167, 0.4583, 0.4167, 0.4583, 0.4167, 0.5417, 0.4167, 0.4583, 0.3333, 0.5417, 0.3333, 0.5417, 0.3333, 0.4583, 0.3333, 0.5417, 0.9167, 0.4583, 0.9167, 0.4583, 0.9167, 0.5417, 0.9167, 0.4583, 0.9167, 0.4583, 0.8333, 0.4583, 0.8333, 0.4583, 0.9167, 0.4583, 0.8333, 0.5417, 0.8333, 0.5417, 0.8333, 0.4583, 0.8333, 0.4583, 0.4167, 0.4583, 0.3333, 0.4583, 0.3333, 0.4583, 0.4167])
me_cube_001.use_remesh_fix_poles = True
me_cube_001.use_remesh_preserve_attributes = False
me_cube_001.use_mirror_y = True
me_cube_001.use_mirror_vertex_groups = False
me_cube_001.update()

# ---- objects
ob_ironcontainer = bpy.data.objects.new('IronContainer', me_cube_001)

# ---- transforms, parenting, visibility, modifiers, constraints
ob_ironcontainer.location = (0.0, 0.0, 0.0)
ob_ironcontainer.lineart.crease_threshold = 0.0
ob_ironcontainer.use_mesh_mirror_y = True
_m = ob_ironcontainer.modifiers.new('Bevel', 'BEVEL')
_m.width = 0.03
_m.width_pct = 0.03

# ---- collection membership
col_collection.objects.link(ob_ironcontainer)

# ---- scene / render settings (as saved in the file)
scene.frame_start = 1; scene.frame_end = 250; scene.frame_set(1)
scene.render.engine = 'BLENDER_EEVEE_NEXT'
scene.cycles.use_denoising = False
scene.cycles.samples = 128
scene.cycles.sampling_pattern = 'TABULATED_SOBOL'
scene.cycles.use_adaptive_sampling = False
scene.cycles.use_light_tree = False
scene.view_settings.view_transform = 'Filmic'
bpy.context.view_layer.update()

# ---- added for rendering (the .blend has no active camera and no usable light): camera, sun
cam_auto = bpy.data.cameras.new('AutoCamera')
cam_auto.lens = 50.0
cam_auto.sensor_width = 36.0
cam_auto.clip_end = 1000.0
ob_auto_camera = bpy.data.objects.new('AutoCamera', cam_auto)
scene.collection.objects.link(ob_auto_camera)
ob_auto_camera.location = (31.634, -37.9608, 25.3072)
ob_auto_camera.rotation_euler = (1.09748, -7.21219e-08, 0.694738)
scene.camera = ob_auto_camera
light_auto_sun = bpy.data.lights.new('AutoSun', 'SUN')
light_auto_sun.energy = 3.0
light_auto_sun.angle = 0.0523599
ob_auto_sun = bpy.data.objects.new('AutoSun', light_auto_sun)
scene.collection.objects.link(ob_auto_sun)
ob_auto_sun.rotation_euler = (0.872665, 0.174533, 0.523599)
bpy.context.view_layer.update()
